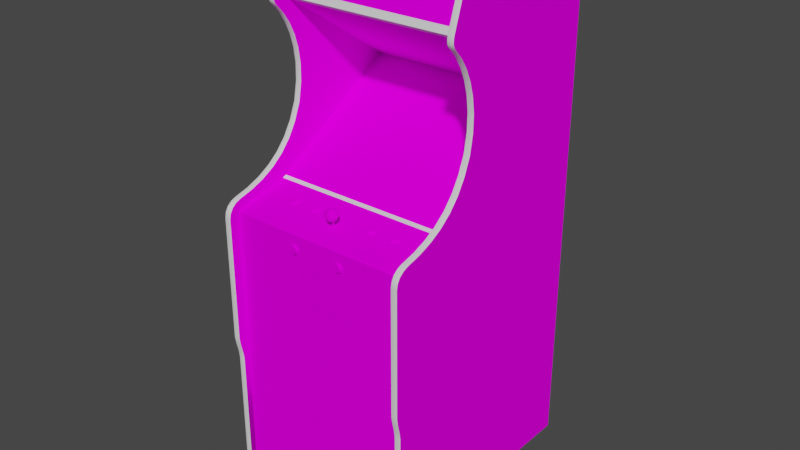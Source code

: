 # Source: yard.blend  (saved by Blender 2.93.20; exported with 4.5.12 LTS)
import bpy
from mathutils import Matrix  # noqa: F401  (used for matrix-valued properties, if any)

bpy.ops.wm.read_factory_settings(use_empty=True)
scene = bpy.context.scene
scene.name = 'Scene'

# ---- images (referenced by path relative to the original .blend; pixels are not part of the script)
import os
ASSET_DIR = os.environ.get("B2B_ASSET_DIR", "")  # directory of the original .blend (textures are referenced by path, not embedded)
HERE = os.path.dirname(os.path.abspath(__file__))  # packed textures are extracted next to this script under _unpacked/

def load_image(name, relpath, width, height, colorspace="sRGB"):
    """Load a texture the original file referenced (path relative to the .blend, or extracted next to this script)."""
    p = next((c for c in (os.path.join(HERE, relpath), os.path.join(ASSET_DIR, relpath)) if relpath and os.path.exists(c)), "")
    if p:
        img = bpy.data.images.load(p, check_existing=True)
        img.name = name
    else:  # same state as the original file: an image datablock whose file is absent (Cycles renders it pink)
        img = bpy.data.images.new(name, width, height)
        img.source = "FILE"
        img.filepath = "//" + (relpath or name)
    img.colorspace_settings.name = colorspace
    return img
img_yardmarqueemap_tiff = load_image('yardmarqueemap.TIFF', 'yardmarqueemap.TIFF', 1024, 1024, 'sRGB')
img_yardmonitormap_tiff = load_image('yardmonitormap.TIFF', 'yardmonitormap.TIFF', 1024, 1024, 'sRGB')
img_yardbezelmap_tiff = load_image('yardbezelmap.TIFF', 'yardbezelmap.TIFF', 1024, 1024, 'sRGB')
img_yardtexturesmap_tiff = load_image('yardtexturesmap.TIFF', 'yardtexturesmap.TIFF', 1024, 1024, 'sRGB')

# ---- materials (node trees are filled in below, after node groups)
mat_yardmarquee = bpy.data.materials.new('yardmarquee')
mat_yardmarquee.use_transparent_shadow = False
mat_yardmarquee.roughness = 0.8807
mat_yardmarquee.specular_intensity = 0.0
mat_yardmonitor = bpy.data.materials.new('yardmonitor')
mat_yardmonitor.use_transparent_shadow = False
mat_yardmonitor.roughness = 0.8807
mat_yardmonitor.specular_intensity = 0.0
mat_yardbezel = bpy.data.materials.new('yardbezel')
mat_yardbezel.use_transparent_shadow = False
mat_yardbezel.roughness = 0.8807
mat_yardbezel.specular_intensity = 0.0
mat_yardtextures = bpy.data.materials.new('yardtextures')
mat_yardtextures.use_transparent_shadow = False
mat_yardtextures.roughness = 0.8807
mat_yardtextures.specular_intensity = 0.0
mat_yardshiny1 = bpy.data.materials.new('yardshiny1')
mat_yardshiny1.use_transparent_shadow = False
mat_yardshiny1.roughness = 0.8114
mat_yardshiny1.specular_intensity = 0.4471
mat_yardshiny2 = bpy.data.materials.new('yardshiny2')
mat_yardshiny2.use_transparent_shadow = False
mat_yardshiny2.roughness = 0.7615
mat_yardshiny2.specular_intensity = 0.2235

# ---- node groups
ng_auto_smooth = bpy.data.node_groups.new('Auto Smooth', 'GeometryNodeTree')
_s = ng_auto_smooth.interface.new_socket(name='Geometry', in_out='OUTPUT', socket_type='NodeSocketGeometry')
_s = ng_auto_smooth.interface.new_socket(name='Geometry', in_out='INPUT', socket_type='NodeSocketGeometry')
_s = ng_auto_smooth.interface.new_socket(name='Angle', in_out='INPUT', socket_type='NodeSocketFloat')
_s.subtype = 'ANGLE'
_s.min_value = 0.0
_s.max_value = 3.142
ng_auto_smooth.is_modifier = True
_N = ng_auto_smooth.nodes; _L = ng_auto_smooth.links
n0 = _N.new('NodeGroupOutput'); n0.name = 'Group Output'; n0.location = (480, -100)
n1 = _N.new('NodeGroupInput'); n1.name = 'Group Input'; n1.location = (-420, -300)
n2 = _N.new('NodeGroupInput'); n2.name = 'Group Input.001'; n2.location = (-60, -100)
n3 = _N.new('GeometryNodeSetShadeSmooth'); n3.name = 'Set Shade Smooth'; n3.location = (120, -100)
n3.domain = 'EDGE'
n4 = _N.new('GeometryNodeSetShadeSmooth'); n4.name = 'Set Shade Smooth.001'; n4.location = (300, -100)
n5 = _N.new('GeometryNodeInputMeshEdgeAngle'); n5.name = 'Edge Angle'; n5.location = (-420, -220)
n6 = _N.new('GeometryNodeInputEdgeSmooth'); n6.name = 'Is Edge Smooth'; n6.location = (-60, -160)
n7 = _N.new('GeometryNodeInputShadeSmooth'); n7.name = 'Is Face Smooth'; n7.location = (-240, -340)
n8 = _N.new('FunctionNodeBooleanMath'); n8.name = 'Boolean Math'; n8.location = (-60, -220)
n9 = _N.new('FunctionNodeCompare'); n9.name = 'Compare'; n9.location = (-240, -180)
n9.operation = 'LESS_EQUAL'
_L.new(n5.outputs[0], n9.inputs[0])
_L.new(n4.outputs[0], n0.inputs[0])
_L.new(n1.outputs[1], n9.inputs[1])
_L.new(n9.outputs[0], n8.inputs[0])
_L.new(n7.outputs[0], n8.inputs[1])
_L.new(n2.outputs[0], n3.inputs[0])
_L.new(n6.outputs[0], n3.inputs[1])
_L.new(n3.outputs[0], n4.inputs[0])
_L.new(n8.outputs[0], n3.inputs[2])
n0.is_active_output = True

# ---- material node trees
mat_yardmarquee.use_nodes = True; mat_yardmarquee.node_tree.nodes.clear()
_N = mat_yardmarquee.node_tree.nodes; _L = mat_yardmarquee.node_tree.links
n0 = _N.new('ShaderNodeBsdfPrincipled'); n0.name = 'Principled BSDF'; n0.location = (10, 300)
n0.distribution = 'GGX'
n0.subsurface_method = 'BURLEY'
n0.inputs[2].default_value = 0.8807
n0.inputs[3].default_value = 1.45
n0.inputs[13].default_value = 0.0
n0.inputs[27].default_value = (0.0, 0.0, 0.0, 1.0)
n0.inputs[28].default_value = 1.0
n1 = _N.new('ShaderNodeOutputMaterial'); n1.name = 'Material Output'; n1.location = (300, 300)
n2 = _N.new('ShaderNodeTexImage'); n2.name = 'Image Texture'; n2.location = (-300, 600)
n2.image = img_yardmarqueemap_tiff
_L.new(n0.outputs[0], n1.inputs[0])
_L.new(n2.outputs[0], n0.inputs[0])
n1.is_active_output = True
mat_yardmonitor.use_nodes = True; mat_yardmonitor.node_tree.nodes.clear()
_N = mat_yardmonitor.node_tree.nodes; _L = mat_yardmonitor.node_tree.links
n0 = _N.new('ShaderNodeBsdfPrincipled'); n0.name = 'Principled BSDF'; n0.location = (10, 300)
n0.distribution = 'GGX'
n0.subsurface_method = 'BURLEY'
n0.inputs[2].default_value = 0.8807
n0.inputs[3].default_value = 1.45
n0.inputs[13].default_value = 0.0
n0.inputs[27].default_value = (0.0, 0.0, 0.0, 1.0)
n0.inputs[28].default_value = 1.0
n1 = _N.new('ShaderNodeOutputMaterial'); n1.name = 'Material Output'; n1.location = (300, 300)
n2 = _N.new('ShaderNodeTexImage'); n2.name = 'Image Texture'; n2.location = (-300, 600)
n2.image = img_yardmonitormap_tiff
_L.new(n0.outputs[0], n1.inputs[0])
_L.new(n2.outputs[0], n0.inputs[0])
n1.is_active_output = True
mat_yardbezel.use_nodes = True; mat_yardbezel.node_tree.nodes.clear()
_N = mat_yardbezel.node_tree.nodes; _L = mat_yardbezel.node_tree.links
n0 = _N.new('ShaderNodeBsdfPrincipled'); n0.name = 'Principled BSDF'; n0.location = (10, 300)
n0.distribution = 'GGX'
n0.subsurface_method = 'BURLEY'
n0.inputs[2].default_value = 0.8807
n0.inputs[3].default_value = 1.45
n0.inputs[13].default_value = 0.0
n0.inputs[27].default_value = (0.0, 0.0, 0.0, 1.0)
n0.inputs[28].default_value = 1.0
n1 = _N.new('ShaderNodeOutputMaterial'); n1.name = 'Material Output'; n1.location = (300, 300)
n2 = _N.new('ShaderNodeTexImage'); n2.name = 'Image Texture'; n2.location = (-300, 600)
n2.image = img_yardbezelmap_tiff
_L.new(n0.outputs[0], n1.inputs[0])
_L.new(n2.outputs[0], n0.inputs[0])
n1.is_active_output = True
mat_yardtextures.use_nodes = True; mat_yardtextures.node_tree.nodes.clear()
_N = mat_yardtextures.node_tree.nodes; _L = mat_yardtextures.node_tree.links
n0 = _N.new('ShaderNodeBsdfPrincipled'); n0.name = 'Principled BSDF'; n0.location = (10, 300)
n0.distribution = 'GGX'
n0.subsurface_method = 'BURLEY'
n0.inputs[2].default_value = 0.8807
n0.inputs[3].default_value = 1.45
n0.inputs[13].default_value = 0.0
n0.inputs[27].default_value = (0.0, 0.0, 0.0, 1.0)
n0.inputs[28].default_value = 1.0
n1 = _N.new('ShaderNodeOutputMaterial'); n1.name = 'Material Output'; n1.location = (300, 300)
n2 = _N.new('ShaderNodeTexImage'); n2.name = 'Image Texture'; n2.location = (-300, 600)
n2.image = img_yardtexturesmap_tiff
_L.new(n0.outputs[0], n1.inputs[0])
_L.new(n2.outputs[0], n0.inputs[0])
n1.is_active_output = True
mat_yardshiny1.use_nodes = True; mat_yardshiny1.node_tree.nodes.clear()
_N = mat_yardshiny1.node_tree.nodes; _L = mat_yardshiny1.node_tree.links
n0 = _N.new('ShaderNodeBsdfPrincipled'); n0.name = 'Principled BSDF'; n0.location = (10, 300)
n0.distribution = 'GGX'
n0.subsurface_method = 'BURLEY'
n0.inputs[2].default_value = 0.8114
n0.inputs[3].default_value = 1.45
n0.inputs[13].default_value = 0.4471
n0.inputs[27].default_value = (0.0, 0.0, 0.0, 1.0)
n0.inputs[28].default_value = 1.0
n1 = _N.new('ShaderNodeOutputMaterial'); n1.name = 'Material Output'; n1.location = (300, 300)
_L.new(n0.outputs[0], n1.inputs[0])
n1.is_active_output = True
mat_yardshiny2.use_nodes = True; mat_yardshiny2.node_tree.nodes.clear()
_N = mat_yardshiny2.node_tree.nodes; _L = mat_yardshiny2.node_tree.links
n0 = _N.new('ShaderNodeBsdfPrincipled'); n0.name = 'Principled BSDF'; n0.location = (10, 300)
n0.distribution = 'GGX'
n0.subsurface_method = 'BURLEY'
n0.inputs[2].default_value = 0.7615
n0.inputs[3].default_value = 1.45
n0.inputs[13].default_value = 0.2235
n0.inputs[27].default_value = (0.0, 0.0, 0.0, 1.0)
n0.inputs[28].default_value = 1.0
n1 = _N.new('ShaderNodeOutputMaterial'); n1.name = 'Material Output'; n1.location = (300, 300)
_L.new(n0.outputs[0], n1.inputs[0])
n1.is_active_output = True

# ---- world
world_world = bpy.data.worlds.new('World'); scene.world = world_world
world_world.use_nodes = True; world_world.node_tree.nodes.clear()
_N = world_world.node_tree.nodes; _L = world_world.node_tree.links
n0 = _N.new('ShaderNodeOutputWorld'); n0.name = 'World Output'; n0.location = (300, 300)
n1 = _N.new('ShaderNodeBackground'); n1.name = 'Background'; n1.location = (10, 300)
n1.inputs[0].default_value = (0.05088, 0.05088, 0.05088, 1.0)
_L.new(n1.outputs[0], n0.inputs[0])
n0.is_active_output = True
world_world.color = (0.05088, 0.05088, 0.05088)
world_world.use_sun_shadow = False
world_world.sun_shadow_jitter_overblur = 0.0

# ---- meshes
me_yard = bpy.data.meshes.new('yard')
me_yard.from_pydata([(0.2672, 0.5406, -0.03667), (-0.3043, 0.6746, -0.08451), (-0.3043, 0.5406, -0.03667), (0.2672, 0.6746, -0.08451), (-0.1371, 0.05815, -0.1119), (-0.01856, 0.05891, -0.1106), (-0.01856, 0.1075, -0.182), (-0.1384, 0.1053, -0.1828), (-0.01856, 0.1482, -0.2565), (0.09995, 0.1465, -0.2562), (-0.1371, 0.1465, -0.2562), (0.09995, 0.05815, -0.1119), (0.1013, 0.1053, -0.1828), (-0.2086, 0.1437, -0.2551), (0.09695, 0.02845, -0.06963), (0.162, 0.0314, -0.07564), (0.09695, 0.1701, -0.301), (-0.01856, 0.0279, -0.06757), (-0.2116, 0.1027, -0.1839), (0.1745, 0.1027, -0.1839), (0.162, 0.166, -0.2955), (-0.3043, 0.2706, -0.4031), (0.2672, 0.2706, -0.4031), (0.2672, 0.01466, 0.006222), (0.2862, 0.2707, -0.06991), (0.2862, 0.6018, -0.4177), (0.2862, 0.2145, -0.0598), (0.2862, 0.3761, -0.07994), (0.2862, 0.4196, -0.07994), (0.2862, 0.5411, -0.4177), (0.2862, 0.5488, -0.4177), (0.2862, 0.4203, -0.07994), (0.2862, 0.4571, -0.07994), (0.2862, -0.06755, -0.07923), (0.2862, -0.06642, -0.07994), (0.2862, 0.4745, -0.4177), (0.2862, 0.4829, -0.4177), (0.2862, 0.1975, -0.07994), (0.2862, 0.495, -0.4177), (0.2862, 0.2775, -0.07994), (0.2862, 0.3274, -0.07994), (0.2862, 0.5315, -0.4177), (0.2862, 0.458, -0.07994), (0.2862, 0.5545, -0.4177), (0.2862, 0.488, -0.07994), (0.2862, 0.2303, -0.07994), (0.2862, 0.3756, -0.07994), (0.2862, -0.06755, -0.4177), (0.2862, 0.4071, -0.4177), (0.2862, -0.06656, -0.07994), (0.2862, 0.5096, -0.07994), (0.2862, 0.6018, -0.07994), (0.2862, 0.5202, -0.4177), (0.2862, 0.4871, -0.07994), (0.2862, -0.06755, -0.07994), (0.2862, 0.1966, -0.07994), (0.2862, 0.2296, -0.07994), (0.2862, 0.2771, -0.07994), (0.2862, 0.3271, -0.07994), (0.2862, -0.4776, 0.2132), (0.2862, 0.5078, -0.4177), (-0.3234, 0.05592, 0.0532), (0.2672, 0.0846, 0.01769), (0.2672, -0.4286, 0.2229), (-0.3043, -0.4286, 0.2229), (0.2862, -0.889, -0.5338), (-0.3234, 0.5699, -0.5338), (0.2672, 0.5422, 0.01484), (0.2672, 0.7196, -0.07302), (0.2672, 0.1632, -0.03927), (-0.3234, 0.5422, 0.01484), (-0.3234, 0.7196, -0.07302), (-0.3234, 0.1632, -0.03927), (-0.3043, 0.7196, -0.07302), (-0.3043, 0.1632, -0.03927), (0.2672, 0.5501, -0.5338), (-0.3234, -0.889, -0.5338), (0.2672, -0.889, 0.1902), (-0.3043, -0.889, 0.1902), (0.2672, -0.889, -0.5338), (-0.3043, -0.889, -0.5338), (0.2672, 0.7056, -0.0497), (-0.3043, 0.5501, -0.5338), (-0.3043, 0.7056, -0.0497), (0.2672, 0.508, -0.04688), (0.2672, 0.4463, -0.03648), (-0.3043, 0.4106, -0.05282), (-0.3234, 0.4106, -0.05282), (0.2672, -0.02844, 0.1841), (-0.3043, 0.009511, 0.01783), (-0.3043, -0.02844, 0.1841), (0.2672, -0.02912, 0.1871), (0.2672, -0.889, 0.2098), (-0.3234, -0.889, 0.2098), (0.2672, 0.2145, -0.0598), (-0.3234, 0.2145, -0.0598), (-0.01144, 0.03282, 0.1428), (-0.01101, 0.0222, 0.1443), (-0.002073, 0.0222, 0.1385), (-0.006129, 0.0222, 0.1103), (-0.008539, 0.01243, 0.1141), (-0.01632, 0.01243, 0.1118), (0.1829, -0.9364, -0.4352), (0.1829, -0.9451, -0.4564), (0.2672, -0.1316, 0.1902), (-0.3043, -0.03427, 0.19), (-0.3043, -0.1316, 0.1902), (0.2672, -0.03427, 0.19), (-0.2498, -0.889, 0.1198), (0.2127, -0.9525, -0.4035), (-0.2498, -0.9525, -0.4035), (-0.2498, -0.889, -0.4035), (0.2127, -0.889, 0.1198), (-0.2498, -0.9525, 0.1198), (0.2127, -0.9525, 0.1198), (0.2127, -0.889, -0.4035), (0.1701, 0.002668, 0.07651), (0.163, 0.003582, 0.07251), (0.1729, 0.0009486, 0.08402), (-0.01632, 0.005856, 0.1262), (-0.0272, 0.01243, 0.1356), (-0.03058, 0.01243, 0.1282), (-0.02569, 0.04093, 0.1219), (-0.03209, 0.03282, 0.119), (-0.03348, 0.03282, 0.1287), (-0.1906, 0.003582, 0.07251), (-0.1835, -0.0007709, 0.09154), (0.0508, -0.07265, 0.1964), (0.0508, -0.08086, 0.1964), (0.05608, -0.08715, 0.1964), (-0.09139, -0.06494, 0.1964), (-0.1047, -0.07265, 0.1964), (0.08591, 0.003582, 0.07251), (-0.1282, 0.001862, 0.08002), (-0.1229, -0.001367, 0.09415), (-0.1078, -0.0007709, 0.09154), (-0.09947, -0.08715, 0.1964), (0.0008288, 0.03282, 0.1287), (0.0008288, 0.0222, 0.1184), (-0.0005593, 0.03282, 0.119), (-0.01632, 0.04396, 0.1262), (-0.01923, 0.04093, 0.1361), (-0.01342, 0.04093, 0.1361), (0.2672, -0.04493, 0.2229), (0.2862, -0.04493, 0.2229), (-0.3234, -0.04493, 0.2229), (0.2672, 0.3224, -0.07109), (-0.3043, 0.3224, -0.07109), (0.1829, -0.9364, -0.4776), (0.2129, -0.9151, -0.4564), (0.2129, -0.9451, -0.4564), (0.1701, -0.0007709, 0.09154), (0.2129, -0.8901, -0.421), (-0.25, -0.8901, -0.421), (0.2129, -0.8901, -0.4919), (-0.1261, -0.0004779, 0.07579), (-0.1229, 0.0001186, 0.07318), (-0.1259, -0.001754, 0.06748), (-0.1149, 0.003582, 0.07251), (0.2672, 0.6872, -0.0437), (0.09301, -0.003917, 0.09083), (0.08982, -0.004513, 0.09343), (0.09279, -0.008674, 0.09775), (0.06698, -0.003847, 0.07664), (0.0659, -0.005214, 0.08262), (0.07183, -0.002197, 0.08331), (-0.25, -0.8901, -0.4919), (-0.25, -0.9151, -0.4264), (-0.25, -0.9364, -0.4352), (-0.22, -0.9364, -0.4352), (-0.25, -0.9151, -0.4564), (-0.25, -0.9364, -0.4776), (-0.25, -0.9451, -0.4564), (-0.1987, 0.003265, 0.0739), (-0.03499, 0.0222, 0.1289), (-0.02121, 0.03282, 0.1428), (0.2129, -0.9364, -0.4352), (-0.01632, 0.03282, 0.1089), (-0.01632, 0.0222, 0.1073), (-0.02652, 0.0222, 0.1103), (-0.006956, 0.04093, 0.1219), (-0.006956, 0.03282, 0.1116), (-0.01075, 0.04093, 0.1175), (0.05896, -0.0591, 0.1901), (0.05311, -0.06122, 0.1901), (0.05608, -0.06637, 0.1932), (0.07581, -0.06523, 0.1901), (0.07103, -0.06122, 0.1901), (0.06807, -0.06637, 0.1932), (0.1722, -0.003111, 0.08731), (0.1701, -0.003917, 0.09083), (0.1746, -0.007781, 0.09385), (0.1471, -0.007781, 0.09385), (0.1519, -0.008674, 0.09775), (0.1549, -0.004513, 0.09343), (-0.02411, 0.01243, 0.1141), (-0.03348, 0.0222, 0.1184), (-0.003227, 0.03282, 0.1375), (0.002339, 0.0222, 0.1289), (0.08071, -0.009149, 0.09983), (0.08694, -0.009149, 0.09983), (0.08591, -0.004831, 0.09483), (0.1829, -0.9151, -0.4564), (-0.22, -0.9151, -0.4564), (-0.22, -0.9451, -0.4564), (-0.22, -0.9364, -0.4776), (-0.09036, -0.0591, 0.1901), (-0.09659, -0.0591, 0.1901), (-0.09556, -0.06494, 0.1932), (-0.07555, -0.07675, 0.1901), (-0.07663, -0.07062, 0.1901), (-0.0822, -0.07265, 0.1932), (-0.22, -0.8901, -0.4919), (-0.22, -0.8901, -0.421), (-0.22, -0.9151, -0.4864), (-0.25, -0.9151, -0.4864), (0.2129, -0.9151, -0.4864), (0.1829, -0.9151, -0.4864), (0.1829, -0.9151, -0.4264), (0.1829, -0.8901, -0.4919), (0.1829, -0.8901, -0.421), (-0.08748, -0.08715, 0.1931), (-0.09139, -0.08857, 0.1931), (-0.09036, -0.09441, 0.19), (-0.08148, -0.07676, 0.1932), (0.05008, -0.07676, 0.1932), (0.0508, -0.07265, 0.1932), (0.04522, -0.07062, 0.1901), (-0.1906, -0.004831, 0.09483), (-0.1948, -0.004831, 0.09483), (-0.1958, -0.009149, 0.09983), (-0.1807, -0.002197, 0.08331), (-0.1814, -0.003111, 0.08731), (-0.1759, -0.006581, 0.08859), (-0.1349, -0.005214, 0.08262), (-0.1338, -0.006581, 0.08859), (-0.1282, -0.003111, 0.08731), (-0.119, -0.004831, 0.09483), (-0.1229, -0.004513, 0.09343), (-0.1259, -0.008674, 0.09775), (-0.1027, -0.06904, 0.1932), (-0.09947, -0.06637, 0.1932), (-0.1024, -0.06122, 0.1901), (-0.1027, -0.08447, 0.1931), (-0.1047, -0.08086, 0.1931), (-0.1103, -0.08288, 0.19), (-0.3043, 0.4757, -0.0174), (0.2672, 0.4986, 0.002877), (-0.3234, 0.4986, 0.002877), (0.163, 0.000436, 0.07179), (0.1669, 0.0001186, 0.07318), (0.1698, -0.001754, 0.06748), (-0.1201, -0.00128, 0.06541), (-0.111, 0.0001186, 0.07318), (-0.1078, -0.0004779, 0.07579), (-0.1032, -0.002647, 0.07138), (0.07126, -0.06904, 0.1932), (0.07335, -0.07265, 0.1932), (0.07892, -0.07062, 0.1901), (0.07581, -0.08828, 0.19), (0.07892, -0.08288, 0.19), (0.07335, -0.08086, 0.1931), (-0.02942, 0.03282, 0.1375), (-0.03058, 0.0222, 0.1385), (-0.02164, 0.0222, 0.1443), (-0.02038, 0.01243, 0.14), (-0.01227, 0.01243, 0.14), (0.163, -0.004831, 0.09483), (0.1588, -0.004831, 0.09483), (0.1578, -0.009149, 0.09983), (-0.1001, -0.003847, 0.07664), (-0.1032, -0.007785, 0.09385), (-0.1001, -0.006581, 0.08859), (-0.1057, -0.003111, 0.08731), (0.1517, -0.003917, 0.09083), (0.1471, -0.002647, 0.07138), (0.144, -0.003847, 0.07664), (0.1496, -0.001284, 0.07931), (0.07126, -0.08447, 0.1931), (0.05311, -0.09228, 0.19), (0.05896, -0.09441, 0.19), (0.05999, -0.08857, 0.1931), (0.2862, 0.01639, 0.136), (-0.3234, 0.004175, 0.1823), (0.2672, 0.004175, 0.1823), (0.2672, 0.01639, 0.136), (-0.3043, 0.01639, 0.136), (0.07255, -0.001284, 0.07931), (0.08071, -0.00128, 0.06541), (0.07486, -0.001754, 0.06748), (0.07783, 0.0001186, 0.07318), (0.08174, 0.000436, 0.07179), (0.09756, -0.002647, 0.07138), (0.09279, -0.001754, 0.06748), (0.08982, 0.0001186, 0.07318), (0.1517, -0.0004779, 0.07579), (0.164, -0.00128, 0.06541), (0.1578, -0.00128, 0.06541), (0.1588, 0.000436, 0.07179), (-0.179, -0.002647, 0.07138), (-0.1837, -0.001754, 0.06748), (-0.1867, 0.0001186, 0.07318), (-0.1748, -0.005214, 0.08262), (-0.1078, -0.003917, 0.09083), (-0.1201, -0.009149, 0.09983), (-0.1138, -0.009149, 0.09983), (-0.1149, -0.004831, 0.09483), (-0.09659, -0.09441, 0.19), (-0.1072, -0.08828, 0.19), (-0.2106, -0.005214, 0.08262), (-0.2096, -0.006581, 0.08859), (-0.204, -0.003111, 0.08731), (-0.204, -0.001284, 0.07931), (-0.2019, -0.0004779, 0.07579), (-0.2064, -0.002647, 0.07138), (-0.2017, -0.008674, 0.09775), (-0.2019, -0.003917, 0.09083), (0.09301, -0.0004779, 0.07579), (0.0951, -0.001284, 0.07931), (0.1007, -0.003847, 0.07664), (0.09756, -0.007781, 0.09385), (0.1007, -0.006581, 0.08859), (0.0951, -0.003111, 0.08731), (0.05999, -0.06494, 0.1932), (0.07783, -0.004513, 0.09343), (0.07463, -0.003917, 0.09083), (0.07009, -0.007781, 0.09385), (-0.003227, 0.01243, 0.1202), (-0.002073, 0.01243, 0.1282), (-0.2017, -0.001754, 0.06748), (-0.1906, 0.000436, 0.07179), (-0.1072, -0.06523, 0.1901), (0.1777, -0.006581, 0.08859), (0.1788, -0.005214, 0.08262), (0.1777, -0.003847, 0.07664), (0.1722, -0.001284, 0.07931), (-0.02189, 0.04093, 0.1175), (-0.3043, 0.2707, -0.06991), (-0.3043, -0.4776, 0.2132), (0.2672, -0.4776, 0.2132), (0.2672, -0.4523, 0.2193), (0.164, -0.009149, 0.09983), (0.04834, -0.06523, 0.1901), (0.06698, -0.006581, 0.08859), (-0.3234, -0.4523, 0.2193), (-0.1896, -0.009149, 0.09983), (-0.1837, -0.008674, 0.09775), (-0.1867, -0.004513, 0.09343), (-0.08451, -0.09228, 0.19), (-0.07974, -0.08828, 0.19), (-0.08428, -0.08447, 0.1931), (0.04522, -0.08288, 0.19), (0.04834, -0.08828, 0.19), (0.05288, -0.08447, 0.1931), (0.05608, -0.08715, 0.1931), (-0.006129, 0.04093, 0.1277), (-0.3043, 0.7087, -0.04038), (-0.3234, 0.7087, -0.04038), (-0.3234, -0.01307, 0.2111), (-0.3043, -0.01307, 0.2111), (-0.08748, -0.06637, 0.1932), (-0.08428, -0.06904, 0.1932), (-0.07974, -0.06523, 0.1901), (-0.09947, -0.06637, 0.1964), (0.2672, 0.1201, -0.01329), (-0.3234, 0.1201, -0.01329), (-0.3043, 0.1201, -0.01329), (-0.02569, 0.03282, 0.1116), (-0.02942, 0.01243, 0.1202), (-0.02652, 0.04093, 0.1277), (-0.02411, 0.04093, 0.1329), (-0.1261, -0.003917, 0.09083), (-0.1261, 0.002668, 0.07651), (-0.1057, 3.475e-05, 0.08802), (-0.08148, -0.07676, 0.1964), (0.1701, -0.0004779, 0.07579), (0.2129, -0.9151, -0.4264), (0.2129, -0.9364, -0.4776), (-0.3043, 0.03341, 0.09278), (-0.3234, 0.03341, 0.09278), (0.2672, 0.03341, 0.09278), (-0.119, 0.000436, 0.07179), (-0.1149, 0.000436, 0.07179), (-0.1138, -0.00128, 0.06541), (-0.3043, 0.5175, 0.01679), (0.2672, 0.5175, 0.01679), (0.2672, 0.5294, 0.01754), (-0.3234, 0.5175, 0.01679), (0.07783, 0.003265, 0.0739), (0.07126, -0.06905, 0.1964), (0.07407, -0.07676, 0.1964), (-0.1814, 0.001862, 0.08002), (-0.1807, 0.0009486, 0.08402), (-0.1867, -0.001367, 0.09415), (0.07255, 3.475e-05, 0.08802), (0.07183, 0.0009486, 0.08402), (0.07783, -0.001367, 0.09415), (0.09301, -0.0007709, 0.09154), (0.08591, -0.001685, 0.09554), (0.08174, -0.001685, 0.09554), (0.08174, -0.004831, 0.09483), (-0.09556, -0.08857, 0.1964), (-0.09556, -0.08857, 0.1931), (0.08591, 0.000436, 0.07179), (0.09301, 0.002668, 0.07651), (0.1517, -0.0007709, 0.09154), (0.1496, -0.003111, 0.08731), (0.1496, 0.001862, 0.08002), (0.1549, 0.0001186, 0.07318), (-0.111, -0.004513, 0.09343), (-0.119, -0.001685, 0.09554), (0.07126, -0.08447, 0.1964), (0.06807, -0.08715, 0.1931), (0.05999, -0.08857, 0.1964), (-0.01382, -0.02781, 0.1196), (-0.01382, -0.02715, 0.1146), (-0.01382, 0.02241, 0.1213), (-0.01882, -0.02715, 0.1146), (-0.01882, -0.02781, 0.1196), (-0.01882, 0.02175, 0.1262), (-0.01382, 0.02175, 0.1262), (-0.01882, 0.02241, 0.1213), (-0.005442, 0.01243, 0.1356), (-0.1896, -0.00128, 0.06541), (-0.1958, -0.00128, 0.06541), (-0.1948, 0.000436, 0.07179), (-0.1307, -0.007785, 0.09385), (-0.1103, -0.07062, 0.1901), (-0.1114, -0.07675, 0.1901), (-0.1055, -0.07676, 0.1932), (0.1018, -0.005214, 0.08262), (0.08, -0.07675, 0.1901), (-0.1307, -0.002647, 0.07138), (-0.1338, -0.003847, 0.07664), (-0.1282, -0.001284, 0.07931), (0.1746, -0.002647, 0.07138), (-0.108, -0.001754, 0.06748), (0.143, -0.005214, 0.08262), (0.144, -0.006582, 0.08859), (0.06519, -0.09441, 0.19), (0.07103, -0.09228, 0.19), (-0.08451, -0.06122, 0.1901), (-0.008539, 0.04093, 0.1329), (-0.1055, -0.07676, 0.1964), (0.09582, -0.002197, 0.08331), (0.0951, 0.001862, 0.08002), (0.09582, 0.0009486, 0.08402), (-0.1987, 0.0001186, 0.07318), (-0.2019, 0.002668, 0.07651), (0.0508, -0.08086, 0.1931), (0.05288, -0.08447, 0.1964), (-0.2019, -0.0007709, 0.09154), (-0.01632, 0.04093, 0.1159), (-0.204, 0.001862, 0.08002), (-0.3234, -0.02779, 0.2197), (0.2862, -0.02779, 0.2197), (-0.111, 0.003265, 0.0739), (-0.1078, 0.002668, 0.07651), (-0.105, 0.0009486, 0.08402), (-0.105, -0.002197, 0.08331), (-0.0822, -0.07265, 0.1964), (-0.0822, -0.08086, 0.1964), (-0.08428, -0.08447, 0.1964), (-0.09556, -0.06494, 0.1964), (-0.09139, -0.06494, 0.1932), (-0.08748, -0.06637, 0.1964), (0.1549, -0.001367, 0.09415), (0.05288, -0.06905, 0.1964), (0.07255, 0.001862, 0.08002), (0.07463, 0.002668, 0.07651), (0.07463, -0.0004779, 0.07579), (0.1729, -0.002197, 0.08331), (0.07407, -0.07676, 0.1932), (-0.3043, 0.7178, -0.04847), (-0.3234, 0.7178, -0.04847), (0.2672, 0.7178, -0.04847), (0.2672, 0.7216, -0.06193), (-0.09947, -0.08715, 0.1931), (-0.1024, -0.09228, 0.19), (0.1489, -0.002197, 0.08331), (-0.1057, -0.001284, 0.07931), (-0.09902, -0.005214, 0.08262), (-0.1835, -0.0004779, 0.07579), (-0.1814, -0.001284, 0.07931), (-0.1759, -0.003847, 0.07664), (-0.1835, -0.003917, 0.09083), (-0.1289, -0.002197, 0.08331), (0.06416, -0.08857, 0.1931), (-0.0822, -0.08086, 0.1931), (-0.1047, -0.07265, 0.1932), (0.06416, -0.06494, 0.1932), (0.06416, -0.06494, 0.1964), (0.0951, 3.475e-05, 0.08802), (-0.1948, 0.003582, 0.07251), (-0.1229, 0.003265, 0.0739), (0.06416, -0.08857, 0.1964), (-0.1282, 3.475e-05, 0.08802), (0.05608, -0.06637, 0.1964), (-0.1149, -0.001685, 0.09554), (-0.1047, -0.08086, 0.1964), (0.08982, 0.003265, 0.0739), (0.1496, 3.475e-05, 0.08802), (-0.204, 3.475e-05, 0.08802), (-0.2047, 0.0009486, 0.08402), (0.1549, 0.003265, 0.0739), (0.163, -0.001685, 0.09554), (-0.1835, 0.002668, 0.07651), (-0.1867, 0.003265, 0.0739), (-0.1906, -0.001685, 0.09554), (-0.1987, -0.001367, 0.09415), (-0.1987, -0.004513, 0.09343), (-0.08428, -0.06905, 0.1964), (0.04414, -0.07675, 0.1901), (-0.07663, -0.08288, 0.19), (0.08694, -0.00128, 0.06541), (0.06519, -0.0591, 0.1901), (0.07486, -0.008674, 0.09775), (0.1519, -0.001754, 0.06748), (-0.179, -0.007785, 0.09385), (-0.108, -0.008674, 0.09775), (0.1698, -0.008674, 0.09775), (-0.2096, -0.003847, 0.07664), (-0.2047, -0.002197, 0.08331), (-0.2064, -0.007785, 0.09385), (0.07009, -0.002647, 0.07138), (0.2672, -0.03134, 0.1892), (-0.3043, -0.02912, 0.1871), (-0.3043, -0.03134, 0.1892), (0.1669, -0.004513, 0.09343), (0.07255, -0.003111, 0.08731), (0.05288, -0.06904, 0.1932), (0.2862, 0.7216, -0.06193), (0.08174, 0.003582, 0.07251), (-0.1027, -0.06905, 0.1964), (-0.09139, -0.08857, 0.1964), (0.1517, 0.002668, 0.07651), (0.06807, -0.08715, 0.1964), (0.08982, -0.001367, 0.09415), (0.06807, -0.06637, 0.1964), (-0.1057, 0.001862, 0.08002), (-0.1289, 0.0009486, 0.08402), (0.1722, 0.001862, 0.08002), (-0.111, -0.001367, 0.09415), (0.07463, -0.0007709, 0.09154), (-0.1814, 3.475e-05, 0.08802), (0.1669, -0.001367, 0.09415), (0.1588, 0.003582, 0.07251), (0.1669, 0.003265, 0.0739), (-0.1261, -0.0007709, 0.09154), (0.05999, -0.06494, 0.1964), (0.1489, 0.0009486, 0.08402), (-0.119, 0.003582, 0.07251), (0.1722, 3.475e-05, 0.08802), (-0.1948, -0.001685, 0.09554), (0.07335, -0.07265, 0.1964), (-0.1027, -0.08447, 0.1964), (-0.08748, -0.08715, 0.1964), (0.1588, -0.001685, 0.09554), (0.07335, -0.08086, 0.1964), (0.05008, -0.07676, 0.1964), (0.2672, 0.009511, 0.01783), (-0.22, -0.9151, -0.4264), (-0.2425, 0.07921, -0.0974), (-0.2424, 0.122, -0.1657), (-0.01856, 0.1718, -0.3026), (-0.01856, 0.2061, -0.3003), (0.1715, 0.05761, -0.1144), (0.2081, 0.124, -0.169), (0.09871, 0.2061, -0.3003), (0.09957, 0.04783, -0.0472), (-0.01856, 0.0473, -0.04658), (0.2081, 0.07421, -0.08941), (-0.2086, 0.05761, -0.1144), (-0.1341, 0.02845, -0.06963), (0.2672, 0.521, -0.0295), (-0.3043, 0.521, -0.0295), (0.2767, -0.889, -0.5338), (0.2767, 0.5714, -0.5338), (-0.3138, 0.5714, -0.5338), (-0.3138, -0.889, -0.5338), (-0.1991, 0.166, -0.2955), (-0.2425, 0.1711, -0.2444), (0.1715, 0.1437, -0.2551), (0.2076, 0.2073, -0.3025), (0.2672, 0.5192, -0.03027), (-0.3043, 0.5192, -0.03027), (-0.3043, 0.508, -0.04688), (-0.3043, -0.889, 0.2098), (-0.3138, -0.889, 0.2113), (0.2672, 0.5699, -0.5338), (0.2069, 0.04722, -0.04625), (-0.3043, 0.01466, 0.006222), (-0.1341, 0.1701, -0.301), (-0.2422, 0.2068, -0.3016), (-0.1991, 0.0314, -0.07564), (-0.2438, 0.04708, -0.04637), (0.2081, 0.1713, -0.2448), (-0.136, 0.04732, -0.04665), (-0.1348, 0.2061, -0.3003), (0.2862, 0.5699, -0.5338), (0.2672, 0.52, -0.02959), (-0.3043, 0.52, -0.02959), (0.2767, -0.4288, 0.2243), (0.2767, -0.04469, 0.2243), (0.2862, 0.03341, 0.09278), (0.2767, 0.05706, 0.05417), (0.2767, 0.03475, 0.0935), (-0.3138, -0.4288, 0.2243), (-0.3138, -0.04469, 0.2243), (-0.3138, 0.05706, 0.05417), (-0.3138, 0.03475, 0.0935), (-0.3043, 0.4463, -0.03648), (-0.3138, 0.4456, -0.03499), (-0.3043, 0.5422, 0.01484), (-0.3138, 0.7093, -0.03926), (-0.3138, 0.5425, 0.01634), (0.2862, 0.4106, -0.05282), (0.2862, 0.4463, -0.03648), (0.2767, 0.4456, -0.03499), (0.2862, 0.5422, 0.01484), (0.2767, 0.7093, -0.03926), (0.2767, 0.5425, 0.01634), (-0.3043, 0.05592, 0.0532), (-0.3138, 0.1638, -0.03797), (0.2862, 0.05592, 0.0532), (0.2767, 0.1638, -0.03797), (-0.3138, 0.7208, -0.07337), (0.2672, 0.7087, -0.04038), (0.2862, 0.7196, -0.07302), (0.2767, 0.7208, -0.07337), (0.2767, -0.889, 0.2113), (0.2767, -0.5024, 0.2112), (0.2672, -0.5022, 0.2098), (-0.3234, -0.4286, 0.2229), (-0.3138, -0.5024, 0.2112), (-0.3234, -0.5022, 0.2098), (-0.3043, 0.2145, -0.0598), (-0.3138, 0.2149, -0.05849), (-0.3138, 0.3224, -0.06959), (0.2862, 0.1632, -0.03927), (0.2767, 0.2149, -0.05849), (0.2862, 0.3224, -0.07109), (0.2767, 0.3224, -0.06959), (0.2767, 0.4097, -0.05116), (0.2672, 0.4106, -0.05282), (0.2767, 0.3688, -0.06321), (-0.3138, 0.4097, -0.05116), (-0.3234, 0.4463, -0.03648), (-0.3138, 0.3688, -0.06321), (-0.3138, -0.00075, 0.1981), (-0.3138, -0.01211, 0.2123), (0.2767, -0.01211, 0.2123), (0.2672, -0.001911, 0.1974), (0.2672, -0.01307, 0.2111), (-0.3138, 0.5294, 0.01904), (-0.3138, 0.5169, 0.01818), (0.2767, -0.02737, 0.2211), (-0.3043, -0.02779, 0.2197), (0.2767, 0.4747, -0.01623), (0.2767, 0.4975, 0.003895), (0.2862, 0.004175, 0.1823), (0.2767, 0.01772, 0.1363), (0.2767, 0.005472, 0.1828), (-0.3043, 0.004175, 0.1823), (-0.3138, 0.01772, 0.1363), (-0.3138, 0.005472, 0.1828), (-0.3138, 0.4975, 0.003895), (-0.3138, 0.4747, -0.01623), (-0.3043, 0.6872, -0.0437), (0.2672, 0.6968, -0.04549), (-0.3043, 0.6968, -0.04549), (0.2862, -0.889, 0.2098), (0.2862, 0.0846, 0.01769), (0.2767, 0.1211, -0.01199), (0.2767, 0.08568, 0.01899), (-0.3043, 0.0846, 0.01769), (-0.3138, 0.1211, -0.01199), (-0.3138, 0.08568, 0.01899), (-0.3043, 0.5074, 0.01133), (0.2767, 0.2707, -0.06841), (-0.3138, 0.2707, -0.06841), (0.2862, 0.4757, -0.0174), (-0.3138, -0.478, 0.2146), (-0.3138, -0.4527, 0.2207), (0.2767, -0.478, 0.2146), (0.2767, -0.4527, 0.2207), (-0.3138, 0.719, -0.04765), (-0.3234, 0.7216, -0.06193), (0.2767, 0.719, -0.04765), (0.2767, 0.5169, 0.01818), (0.2862, 0.7178, -0.04847), (0.2767, 0.7228, -0.06172), (-0.3043, 0.7216, -0.06193), (-0.3138, 0.7228, -0.06172), (0.2767, 0.5066, 0.01246), (-0.3043, 0.4986, 0.002877), (0.2862, -0.01307, 0.2111), (0.2862, -0.001911, 0.1974), (0.2767, -0.00075, 0.1981), (-0.3138, -0.02737, 0.2211), (-0.3043, 0.3692, -0.06488), (0.2862, 0.3692, -0.06488), (-0.3138, 0.5066, 0.01246), (0.2862, 0.5175, 0.01679), (0.2862, 0.5294, 0.01754), (0.2767, 0.5294, 0.01904), (-0.3043, -0.04493, 0.2229), (0.2862, -0.4286, 0.2229), (0.2862, -0.4523, 0.2193), (-0.3043, -0.4523, 0.2193), (-0.3043, -0.5022, 0.2098), (0.2862, -0.5022, 0.2098), (-0.3234, 0.01639, 0.136), (-0.3234, -0.001911, 0.1974), (-0.3234, 0.5294, 0.01754), (0.2672, -0.02779, 0.2197), (-0.3043, -0.001911, 0.1974), (0.2862, 0.4986, 0.002877), (0.2862, 0.5074, 0.01133), (-0.3234, 0.5074, 0.01133), (0.2672, 0.4757, -0.0174), (-0.3234, 0.4757, -0.0174), (-0.3234, 0.3692, -0.06488), (0.2672, 0.3692, -0.06488), (-0.3234, 0.0846, 0.01769), (-0.3043, 0.5294, 0.01754), (0.2862, 0.1201, -0.01329), (-0.3234, 0.3224, -0.07109), (0.2672, 0.05592, 0.0532), (-0.3234, 0.2707, -0.06991), (0.2672, 0.2707, -0.06991), (0.2672, 0.5074, 0.01133), (-0.3234, -0.4776, 0.2132), (0.2862, 0.7087, -0.04038), (-0.3043, 0.5699, -0.5338)], [], [(668, 1, 3, 159), (283, 713, 649, 665), (6, 12, 9, 8), (725, 613, 615, 654), (6, 7, 4, 5), (14, 17, 570, 569), (11, 566, 19, 12), (9, 582, 20, 16), (13, 10, 592, 580), (10, 8, 564, 592), (11, 5, 17, 14), (10, 13, 18, 7), (16, 568, 565, 564), (12, 19, 582, 9), (686, 614, 356, 473), (566, 11, 14, 15), (30, 53, 42, 29), (403, 291, 532, 132), (40, 641, 58), (39, 24, 57), (25, 599, 628), (37, 56, 26), (29, 32, 31, 41), (29, 599, 30), (35, 599, 36), (31, 616, 28), (15, 590, 571, 566), (33, 34, 639), (35, 34, 48), (36, 56, 37, 35), (641, 24, 39, 58), (60, 58, 39, 38), (50, 717, 681, 44), (20, 582, 596, 583), (220, 219, 217, 218), (412, 487, 439, 440), (45, 57, 24), (27, 701, 46), (47, 599, 48), (30, 599, 43), (47, 54, 711), (33, 54, 49), (41, 28, 27, 52), (52, 599, 41), (13, 580, 593, 581), (37, 26, 639), (76, 66, 578, 579), (48, 49, 54), (34, 49, 48), (35, 55, 34), (37, 55, 35), (45, 56, 36), (39, 57, 38), (40, 58, 60), (27, 46, 52), (31, 28, 41), (42, 32, 29), (44, 53, 30), (54, 47, 48), (33, 49, 34), (45, 26, 56), (38, 57, 45, 36), (52, 46, 40, 60), (42, 617, 32), (48, 599, 35), (36, 599, 38), (41, 599, 29), (25, 43, 599), (33, 639, 707), (54, 33, 59), (51, 25, 628), (51, 733, 619), (38, 599, 60), (60, 599, 52), (44, 681, 53), (701, 641, 40, 46), (61, 724, 633), (728, 62, 63), (622, 64, 675), (47, 65, 599), (51, 704, 718, 50), (589, 79, 632), (734, 710, 80), (66, 76, 635), (67, 68, 589), (69, 589, 63), (70, 71, 66), (72, 66, 633), (613, 734, 73), (74, 64, 734), (662, 661, 285, 284), (672, 624, 707), (505, 557, 268, 267), (169, 561, 167, 168), (88, 560, 89, 90), (551, 158, 382, 381), (644, 85, 589), (86, 734, 611), (87, 647, 66), (104, 107, 105, 106), (81, 75, 82, 83), (79, 92, 632), (80, 710, 587), (76, 93, 635), (69, 94, 589), (74, 734, 636), (72, 95, 66), (264, 175, 262, 263), (97, 266, 422, 98), (591, 89, 560, 23), (525, 91, 526, 527), (415, 417, 421, 416), (111, 115, 109, 110), (585, 586, 84, 584), (112, 108, 113, 114), (574, 0, 2, 575), (116, 117, 118), (119, 120, 121), (141, 175, 96, 142), (131, 136, 462, 130), (127, 128, 129), (177, 452, 182, 181), (132, 397, 446), (491, 127, 129, 411), (196, 123, 367, 179), (140, 141, 142), (468, 396, 397, 132), (728, 63, 143), (144, 707, 624), (61, 633, 145), (622, 706, 64), (146, 723, 589), (147, 734, 700), (727, 722, 66), (388, 532, 291, 290), (149, 176, 150), (453, 509, 126, 125), (171, 215, 214, 205), (154, 216, 217, 219), (218, 376, 152, 220), (34, 55, 639), (37, 639, 55), (251, 296, 249, 250), (81, 83, 670, 669), (407, 466, 151, 117), (167, 561, 213, 153), (194, 274, 192, 193), (353, 449, 351, 352), (150, 176, 102, 103), (170, 171, 172), (125, 173, 453), (7, 18, 572, 4), (99, 181, 139, 138), (181, 99, 178, 177), (594, 573, 4, 572), (281, 354, 279, 280), (382, 253, 436, 383), (297, 517, 408, 298), (314, 521, 312, 313), (101, 178, 99, 100), (138, 327, 100, 99), (119, 101, 100), (263, 262, 124, 174), (232, 485, 518, 233), (202, 217, 148), (203, 204, 205), (303, 409, 519, 271), (208, 464, 206, 207), (376, 216, 154, 152), (561, 214, 212, 213), (617, 616, 31, 32), (215, 167, 153, 166), (434, 155, 432, 433), (295, 408, 517, 275), (211, 224, 209, 210), (311, 522, 309, 310), (301, 482, 299, 300), (305, 519, 409, 306), (479, 277, 276, 437), (274, 406, 438, 192), (246, 734, 695), (720, 247, 589), (721, 248, 66), (290, 291, 288, 289), (242, 331, 240, 241), (258, 186, 256, 257), (481, 270, 480, 459), (241, 208, 207, 242), (123, 196, 174, 124), (98, 422, 328, 198), (323, 490, 515, 183), (472, 261, 260, 431), (487, 281, 280, 439), (425, 330, 423, 424), (287, 470, 524, 163), (282, 660, 144), (283, 712, 145), (284, 285, 143), (663, 706, 286), (255, 436, 253, 254), (530, 185, 184, 342), (310, 523, 316, 311), (470, 290, 289, 524), (269, 341, 267, 268), (162, 320, 160, 161), (321, 430, 444, 322), (319, 292, 317, 318), (161, 201, 200, 162), (300, 423, 330, 301), (277, 295, 275, 276), (245, 308, 243, 244), (190, 528, 520, 191), (119, 266, 265), (119, 327, 328), (400, 324, 516, 199), (293, 514, 403, 294), (471, 189, 332, 333), (140, 180, 182), (180, 139, 181, 182), (45, 24, 26), (94, 730, 589), (636, 734, 337), (95, 729, 66), (33, 708, 59), (734, 709, 338), (589, 339, 340), (346, 518, 485, 347), (191, 332, 189, 190), (66, 732, 344), (229, 510, 315, 230), (261, 278, 259, 260), (222, 402, 307, 223), (369, 124, 262, 370), (175, 141, 370, 262), (613, 73, 356), (67, 627, 68), (51, 628, 733), (70, 357, 71), (203, 205, 214), (148, 217, 216, 377), (202, 103, 102), (204, 169, 168, 172), (358, 713, 145), (359, 706, 716), (697, 696, 144), (653, 652, 143), (268, 194, 193, 269), (130, 363, 131), (98, 197, 96, 97), (198, 137, 197, 98), (726, 672, 707), (62, 364, 63), (724, 365, 633), (675, 64, 366), (120, 263, 174, 121), (368, 196, 179, 195), (13, 581, 563, 18), (263, 120, 265, 264), (119, 368, 195), (196, 368, 121, 174), (137, 355, 442, 197), (273, 303, 271, 272), (457, 539, 480, 254), (642, 679, 24, 641), (457, 158, 458), (401, 136, 477, 402), (130, 462, 374), (507, 506, 482, 301), (484, 299, 482, 483), (149, 376, 176), (377, 150, 103, 148), (170, 172, 168), (170, 215, 171), (587, 80, 79, 92), (202, 148, 103), (203, 169, 204), (149, 150, 377), (378, 706, 622), (624, 604, 144), (379, 61, 145), (380, 728, 143), (298, 249, 296, 297), (158, 494, 133), (384, 734, 725), (385, 386, 589), (387, 714, 66), (117, 547, 250, 249), (132, 388, 468), (389, 491, 390), (555, 499, 244, 243), (504, 546, 298, 408), (277, 479, 550, 407), (486, 236, 496, 540), (491, 538, 188, 490), (419, 421, 417, 418), (364, 69, 63), (639, 726, 707), (365, 72, 633), (366, 64, 74), (730, 146, 589), (337, 734, 147), (729, 727, 66), (393, 508, 228, 347), (485, 232, 544, 126), (502, 503, 522, 311), (466, 405, 274, 194), (509, 451, 316, 510), (418, 414, 420, 419), (508, 553, 229, 228), (685, 684, 59, 708), (104, 106, 78, 77), (470, 287, 468, 469), (472, 257, 554, 390), (231, 483, 391, 392), (132, 500, 294, 403), (151, 545, 528, 190), (411, 536, 412, 278), (536, 495, 487, 412), (389, 554, 257, 256), (416, 420, 414, 415), (159, 669, 670, 668), (237, 306, 498, 410), (178, 101, 195, 179), (327, 138, 198, 328), (140, 336, 122), (140, 369, 370), (429, 489, 427, 428), (43, 50, 44, 30), (230, 345, 228, 229), (165, 287, 163, 164), (294, 317, 292, 293), (254, 480, 270, 255), (291, 403, 514, 288), (156, 381, 252, 157), (383, 252, 381, 382), (361, 211, 210, 362), (367, 336, 452, 177), (556, 534, 222, 221), (465, 511, 361, 360), (700, 734, 86), (722, 87, 66), (723, 644, 589), (529, 165, 164, 343), (372, 494, 156, 155), (354, 353, 352, 279), (542, 498, 306, 409), (140, 442, 355), (548, 496, 236, 371), (586, 21, 22, 84), (405, 501, 406, 274), (397, 537, 161, 160), (124, 369, 122, 123), (336, 367, 123, 122), (407, 535, 295, 277), (359, 657, 706), (358, 145, 454), (696, 455, 144), (653, 143, 715), (197, 442, 142, 96), (375, 250, 547, 116), (471, 335, 541, 118), (558, 411, 278, 261), (443, 131, 489, 429), (467, 497, 185, 530), (712, 379, 145), (286, 706, 378), (604, 282, 144), (285, 380, 143), (179, 367, 177, 178), (137, 198, 138, 139), (225, 449, 128, 559), (205, 204, 172, 171), (85, 720, 589), (647, 721, 66), (460, 374, 224, 211), (611, 734, 246), (444, 318, 445, 446), (506, 391, 483, 482), (404, 445, 318, 317), (408, 295, 535, 504), (240, 489, 131, 533), (559, 127, 226, 225), (628, 690, 733), (356, 692, 473), (357, 474, 687), (627, 475, 476), (678, 734, 384), (718, 704, 703), (731, 385, 589), (719, 387, 66), (139, 180, 355, 137), (119, 422, 266), (176, 376, 218, 102), (223, 348, 221, 222), (413, 129, 354, 281), (165, 529, 394, 395), (433, 234, 486, 434), (158, 133, 134, 135), (462, 556, 221, 350), (400, 201, 398, 399), (224, 488, 513, 209), (371, 238, 134, 548), (157, 432, 155, 156), (253, 382, 158, 456), (335, 471, 333, 334), (459, 480, 539, 458), (510, 316, 523, 315), (267, 528, 545, 505), (424, 329, 447, 425), (125, 507, 301, 330), (450, 128, 449, 353), (483, 231, 302, 484), (155, 434, 133, 372), (188, 256, 186, 187), (363, 463, 208, 241), (543, 394, 529, 325), (215, 166, 212, 214), (533, 363, 241, 240), (254, 253, 456, 457), (390, 558, 261, 472), (350, 488, 461, 462), (540, 133, 434, 486), (129, 495, 411), (446, 492, 322, 444), (133, 496, 134), (491, 497, 127), (402, 222, 534, 401), (493, 125, 330, 425), (134, 498, 135), (125, 126, 392), (373, 135, 303, 273), (353, 354, 129, 450), (131, 499, 136), (404, 132, 446), (118, 552, 189, 471), (407, 501, 466), (312, 522, 503, 453), (117, 151, 118), (453, 502, 509), (448, 173, 447, 313), (117, 504, 407), (575, 601, 600, 574), (466, 505, 151), (409, 303, 135, 542), (506, 125, 392), (468, 394, 396), (509, 508, 126), (201, 161, 537, 398), (511, 130, 374), (187, 515, 490, 188), (244, 429, 428, 245), (489, 240, 331, 427), (347, 228, 345, 346), (528, 267, 341, 520), (313, 447, 329, 314), (257, 472, 431, 258), (238, 371, 426, 239), (478, 307, 402, 477), (349, 513, 488, 350), (185, 323, 183, 184), (334, 435, 375, 335), (119, 195, 101), (119, 328, 422), (119, 121, 368), (119, 265, 120), (119, 100, 327), (54, 59, 711), (140, 452, 336), (734, 338, 710), (66, 635, 732), (589, 632, 339), (33, 707, 708), (589, 340, 63), (734, 64, 709), (66, 344, 633), (463, 130, 464, 208), (713, 283, 145), (652, 284, 143), (716, 706, 663), (660, 697, 144), (449, 225, 512, 351), (201, 400, 199, 200), (464, 360, 441, 206), (322, 160, 320, 321), (459, 273, 272, 481), (350, 221, 348, 349), (278, 412, 440, 259), (325, 529, 343, 326), (326, 516, 324, 325), (362, 441, 360, 361), (236, 486, 234, 235), (250, 375, 435, 251), (406, 479, 437, 438), (318, 444, 430, 319), (239, 304, 237, 238), (226, 530, 342, 227), (522, 312, 521, 309), (227, 512, 225, 226), (477, 243, 308, 478), (233, 302, 231, 232), (306, 237, 304, 305), (356, 73, 692), (628, 531, 690), (552, 151, 190, 189), (126, 393, 347, 485), (497, 549, 323, 185), (392, 544, 232, 231), (357, 687, 71), (627, 476, 68), (140, 370, 141), (140, 122, 369), (140, 355, 180), (140, 142, 442), (140, 182, 452), (386, 67, 589), (51, 619, 704), (725, 734, 613), (714, 70, 66), (396, 398, 397), (410, 134, 238, 237), (132, 532, 388), (158, 135, 458), (494, 551, 381, 156), (457, 456, 158), (511, 460, 211, 361), (363, 533, 131), (491, 411, 390), (497, 467, 127), (136, 534, 462), (130, 465, 360, 464), (110, 113, 108, 111), (116, 541, 335, 375), (127, 467, 530, 226), (173, 493, 425, 447), (501, 550, 479, 406), (160, 322, 492, 397), (469, 388, 290, 470), (510, 229, 553, 509), (317, 294, 500, 404), (395, 468, 287, 165), (429, 244, 499, 443), (194, 268, 557, 466), (243, 477, 136, 555), (453, 448, 313, 312), (256, 188, 538, 389), (374, 461, 488, 224), (458, 373, 273, 459), (396, 543, 325, 324), (399, 396, 324, 400), (504, 535, 407), (506, 507, 125), (388, 469, 468), (495, 536, 411), (128, 450, 129), (460, 511, 374), (508, 393, 126), (398, 537, 397), (468, 395, 394), (511, 465, 130), (389, 538, 491), (539, 457, 458), (494, 372, 133), (462, 461, 374), (404, 500, 132), (125, 493, 173), (133, 540, 496), (541, 116, 118), (498, 542, 135), (394, 543, 396), (129, 413, 495), (126, 544, 392), (135, 373, 458), (505, 545, 151), (501, 405, 466), (117, 546, 504), (116, 547, 117), (496, 548, 134), (491, 549, 497), (391, 506, 392), (445, 404, 446), (173, 448, 453), (407, 550, 501), (453, 503, 502), (397, 492, 446), (158, 551, 494), (151, 552, 118), (509, 553, 508), (136, 401, 534), (134, 410, 498), (502, 451, 509), (554, 389, 390), (499, 555, 136), (396, 399, 398), (534, 556, 462), (466, 557, 505), (131, 443, 499), (411, 558, 390), (130, 463, 363), (127, 559, 128), (90, 526, 91, 88), (149, 377, 216), (202, 102, 218), (695, 734, 678), (718, 717, 50), (247, 731, 589), (248, 719, 66), (170, 168, 167), (203, 561, 169), (266, 97, 264, 265), (16, 564, 8, 9), (17, 573, 597, 570), (235, 426, 371, 236), (601, 585, 584, 600), (576, 92, 79), (599, 65, 576, 577), (19, 567, 596, 582), (79, 589, 577, 576), (114, 109, 115, 112), (65, 671, 630), (579, 588, 93, 76), (65, 630, 92, 576), (15, 14, 590), (490, 323, 549, 491), (580, 592, 593), (616, 701, 27, 28), (572, 562, 595, 594), (572, 18, 563, 562), (19, 566, 571, 567), (568, 20, 583), (597, 594, 595), (16, 20, 568), (573, 594, 597), (711, 671, 65, 47), (66, 71, 626, 578), (588, 579, 80, 587), (734, 80, 579, 578), (593, 592, 598), (590, 14, 569), (53, 681, 617, 42), (43, 25, 51, 50), (281, 487, 495, 413), (249, 298, 546, 117), (707, 144, 603, 602), (728, 380, 606, 605), (143, 63, 602, 603), (8, 10, 7, 6), (610, 609, 61, 379), (619, 733, 620, 621), (643, 618, 85, 644), (357, 70, 615, 614), (625, 640, 94, 69), (637, 623, 74, 636), (657, 359, 650, 699), (714, 387, 655, 654), (613, 356, 614, 615), (384, 725, 654, 655), (671, 711, 631, 630), (697, 660, 662, 698), (639, 26, 640, 625), (76, 82, 75, 79), (727, 729, 680, 638), (612, 646, 86, 611), (147, 700, 648, 638), (26, 24, 679, 640), (651, 698, 652, 653), (698, 651, 696, 697), (689, 705, 386, 385), (699, 650, 358, 454), (246, 695, 666, 667), (708, 707, 602, 685), (660, 282, 661, 662), (731, 247, 659, 694), (107, 525, 527, 105), (23, 22, 21, 591), (589, 68, 629, 577), (628, 599, 577, 629), (632, 92, 630, 631), (635, 93, 588, 634), (675, 366, 676, 677), (587, 710, 634, 588), (365, 724, 677, 676), (672, 726, 673, 674), (730, 94, 640, 679), (87, 722, 648, 646), (247, 720, 658, 659), (340, 339, 684, 685), (683, 682, 338, 709), (693, 686, 473, 692), (705, 689, 703, 704), (687, 474, 686, 693), (678, 384, 655, 702), (69, 364, 673, 625), (366, 74, 623, 676), (720, 85, 618, 658), (622, 675, 677, 609), (713, 358, 650, 649), (455, 696, 651, 656), (709, 64, 607, 683), (531, 628, 629, 691), (700, 86, 646, 648), (718, 703, 689, 694), (573, 17, 5, 4), (688, 620, 733, 690), (286, 378, 610, 664), (726, 639, 625, 673), (723, 146, 642, 645), (73, 734, 578, 626), (612, 667, 721, 647), (385, 731, 694, 689), (653, 715, 656, 651), (564, 565, 598, 592), (344, 732, 682, 683), (608, 607, 64, 706), (451, 502, 311, 316), (701, 616, 643, 645), (644, 723, 645, 643), (627, 67, 621, 620), (712, 283, 665, 664), (688, 691, 476, 475), (690, 531, 691, 688), (702, 655, 387, 719), (681, 717, 659, 658), (379, 712, 664, 610), (611, 246, 667, 612), (618, 643, 616, 617), (641, 701, 645, 642), (722, 727, 638, 648), (724, 61, 609, 677), (624, 672, 674, 605), (454, 145, 608, 699), (706, 657, 699, 608), (631, 684, 339, 632), (715, 143, 603, 656), (72, 365, 676, 623), (62, 728, 605, 674), (617, 681, 658, 618), (146, 730, 679, 642), (638, 680, 337, 147), (378, 622, 609, 610), (604, 624, 605, 606), (380, 285, 661, 606), (282, 604, 606, 661), (636, 337, 680, 637), (729, 95, 637, 680), (634, 682, 732, 635), (710, 338, 682, 634), (248, 721, 667, 666), (475, 627, 620, 688), (663, 286, 664, 665), (175, 264, 97, 96), (474, 357, 614, 686), (623, 637, 95, 72), (711, 59, 684, 631), (685, 602, 63, 340), (144, 455, 656, 603), (633, 344, 683, 607), (12, 6, 5, 11), (716, 663, 665, 649), (647, 87, 646, 612), (284, 652, 698, 662), (359, 716, 649, 650), (71, 687, 693, 626), (145, 633, 607, 608), (704, 619, 621, 705), (70, 714, 654, 615), (67, 386, 705, 621), (692, 73, 626, 693), (68, 476, 691, 629), (695, 678, 702, 666), (694, 659, 717, 718), (364, 62, 674, 673), (719, 248, 666, 702), (0, 3, 1, 2)])
me_yard.polygons.foreach_set('use_smooth', [True] * 773)
me_yard.polygons.foreach_set('material_index', [3, 5, 1, 5, 1, 4, 1, 1, 1, 1, 1, 1, 4, 1, 5, 1, 3, 3, 3, 3, 3, 3, 3, 3, 3, 3, 4, 3, 3, 3, 3, 3, 3, 4, 3, 3, 3, 3, 3, 3, 3, 3, 3, 3, 4, 3, 4, 3, 3, 3, 3, 3, 3, 3, 3, 3, 3, 3, 3, 3, 3, 3, 3, 3, 3, 3, 3, 3, 3, 3, 3, 3, 3, 3, 3, 3, 3, 3, 3, 3, 3, 3, 3, 3, 3, 3, 3, 3, 3, 3, 5, 3, 3, 3, 3, 3, 3, 3, 3, 3, 3, 3, 3, 3, 3, 3, 3, 3, 3, 4, 3, 3, 3, 4, 3, 4, 3, 3, 3, 3, 3, 3, 3, 3, 3, 3, 3, 3, 3, 3, 3, 3, 3, 3, 3, 3, 3, 3, 3, 3, 3, 3, 3, 5, 3, 3, 3, 3, 3, 3, 3, 1, 3, 3, 1, 3, 3, 3, 3, 3, 3, 3, 3, 3, 3, 3, 3, 3, 3, 3, 3, 3, 3, 3, 3, 3, 3, 3, 3, 3, 3, 3, 3, 3, 3, 3, 3, 3, 3, 3, 3, 3, 3, 3, 3, 3, 3, 3, 3, 3, 3, 3, 3, 3, 3, 3, 3, 3, 3, 3, 3, 3, 3, 3, 3, 3, 3, 3, 3, 3, 3, 3, 3, 3, 3, 3, 3, 3, 3, 3, 3, 3, 3, 3, 3, 3, 3, 3, 3, 3, 3, 3, 3, 3, 3, 3, 3, 3, 3, 3, 3, 3, 3, 3, 3, 3, 4, 3, 3, 3, 3, 3, 3, 5, 3, 3, 3, 3, 3, 3, 3, 3, 3, 3, 3, 3, 3, 3, 3, 3, 3, 3, 3, 3, 3, 3, 3, 3, 3, 3, 3, 3, 3, 3, 3, 3, 3, 3, 3, 3, 3, 3, 3, 3, 3, 3, 3, 3, 3, 5, 3, 3, 3, 3, 3, 3, 3, 3, 3, 3, 5, 3, 3, 3, 3, 3, 3, 3, 3, 3, 3, 3, 3, 3, 3, 3, 3, 3, 3, 3, 3, 3, 3, 3, 3, 3, 3, 3, 3, 3, 3, 3, 3, 3, 3, 3, 3, 3, 3, 3, 3, 3, 3, 3, 3, 3, 3, 3, 3, 3, 3, 3, 3, 3, 3, 3, 3, 3, 3, 3, 3, 3, 3, 3, 3, 3, 3, 3, 3, 3, 3, 3, 3, 3, 3, 3, 3, 3, 3, 3, 3, 3, 3, 3, 3, 3, 3, 3, 3, 3, 3, 3, 3, 3, 3, 3, 3, 3, 3, 3, 3, 3, 3, 3, 3, 3, 3, 3, 3, 3, 3, 3, 3, 3, 3, 3, 3, 3, 3, 3, 3, 4, 3, 3, 3, 3, 3, 3, 3, 3, 3, 3, 3, 3, 3, 3, 3, 3, 3, 3, 3, 3, 3, 3, 3, 3, 3, 3, 3, 3, 3, 3, 3, 3, 3, 3, 3, 3, 3, 3, 3, 3, 3, 3, 3, 3, 3, 3, 3, 3, 3, 3, 3, 3, 3, 3, 3, 3, 3, 3, 3, 3, 3, 3, 3, 3, 3, 3, 3, 3, 3, 3, 3, 3, 3, 3, 3, 3, 3, 3, 3, 3, 3, 3, 3, 3, 3, 3, 3, 3, 3, 3, 3, 3, 3, 3, 3, 3, 3, 3, 3, 3, 3, 3, 3, 3, 3, 3, 3, 3, 3, 3, 3, 3, 3, 3, 3, 3, 3, 3, 3, 3, 3, 3, 3, 3, 3, 3, 3, 3, 3, 3, 3, 3, 3, 3, 3, 3, 3, 3, 3, 3, 3, 3, 3, 3, 3, 3, 3, 3, 3, 3, 3, 3, 3, 3, 3, 3, 3, 3, 3, 3, 3, 3, 3, 3, 3, 3, 3, 1, 4, 3, 4, 4, 4, 4, 4, 3, 4, 4, 4, 4, 3, 4, 3, 4, 4, 4, 4, 4, 4, 4, 3, 5, 4, 4, 4, 4, 3, 3, 3, 3, 5, 5, 5, 1, 5, 5, 5, 5, 5, 5, 5, 5, 5, 5, 5, 5, 5, 3, 5, 5, 5, 5, 5, 5, 5, 5, 5, 5, 5, 5, 3, 2, 5, 5, 5, 5, 5, 5, 5, 5, 5, 5, 5, 5, 5, 5, 5, 5, 5, 5, 5, 5, 5, 5, 5, 5, 5, 5, 5, 1, 5, 5, 5, 5, 5, 5, 5, 5, 4, 5, 5, 3, 5, 5, 5, 5, 5, 5, 5, 5, 5, 5, 5, 5, 5, 5, 5, 5, 5, 5, 5, 5, 5, 5, 5, 5, 5, 5, 5, 5, 5, 5, 5, 5, 5, 5, 5, 3, 5, 5, 5, 5, 5, 5, 1, 5, 5, 5, 5, 5, 5, 5, 5, 5, 5, 5, 5, 5, 5, 5, 0])
_uv = me_yard.uv_layers.new(name='UVMap')
_uv.uv.foreach_set('vector', [0.4926, 0.8949, 0.4854, 0.8949, 0.4854, 0.8738, 0.4926, 0.8738, 36.41, 43.88, 37.91, 43.27, 37.99, 43.39, 36.46, 44.01, 0.5, 0.5, 0.7782, 0.5, 0.7751, 0.7751, 0.5, 0.7782, 19.93, 96.4, 19.66, 97.68, 19.81, 97.72, 20.08, 96.4, 0.5, 0.5, 0.2218, 0.5, 0.2249, 0.2249, 0.5, 0.2218, 11.55, -11.54, 0.0, -11.75, 0.0, -13.72, 11.81, -13.66, 0.7751, 0.2249, 0.9413, 0.2318, 0.9482, 0.5, 0.7782, 0.5, 0.7751, 0.7751, 0.9413, 0.7682, 0.9193, 0.9193, 0.7682, 0.9413, 0.05872, 0.7682, 0.2249, 0.7751, 0.2318, 0.9413, 0.08075, 0.9193, 0.2249, 0.7751, 0.5, 0.7782, 0.5, 0.9482, 0.2318, 0.9413, 0.7751, 0.2249, 0.5, 0.2218, 0.5, 0.05176, 0.7682, 0.05872, 0.2249, 0.7751, 0.05872, 0.7682, 0.05176, 0.5, 0.2218, 0.5, 11.55, 11.6, 11.73, 11.52, 0.0, 11.52, 0.0, 11.76, 0.7782, 0.5, 0.9482, 0.5, 0.9413, 0.7682, 0.7751, 0.7751, 13.41, 115.4, 14.25, 114.4, 14.13, 114.3, 13.33, 115.2, 0.9413, 0.2318, 0.7751, 0.2249, 0.7682, 0.05872, 0.9193, 0.08075, 0.2981, 0.8918, 0.07636, 0.8536, 0.07636, 0.8355, 0.2981, 0.887, 0.4467, 0.9758, 0.4347, 0.9758, 0.4347, 0.9758, 0.4467, 0.9758, 0.2981, 0.7546, 0.3039, 0.7515, 0.2981, 0.7545, 0.2981, 0.7237, 0.3047, 0.7195, 0.2981, 0.7235, 0.07636, 0.9247, 0.000122, 0.9049, 0.3027, 0.9977, 0.2981, 0.6741, 0.2981, 0.694, 0.3113, 0.6846, 0.2981, 0.887, 0.07636, 0.835, 0.07636, 0.8122, 0.2981, 0.8811, 0.07636, 0.887, 0.000122, 0.9049, 0.07636, 0.8918, 0.07636, 0.8458, 0.000122, 0.9049, 0.07636, 0.851, 0.2981, 0.8122, 0.3159, 0.8062, 0.2981, 0.8118, 18.06, -10.94, 22.28, -13.75, 22.4, -9.564, 19.01, -7.06, 0.2986, 0.5098, 0.2981, 0.5105, 0.3248, 0.6528, 0.2981, 0.8458, 0.07629, 0.5105, 0.2981, 0.804, 0.2981, 0.851, 0.07629, 0.694, 0.07629, 0.6741, 0.2981, 0.8458, 0.3039, 0.7515, 0.3047, 0.7195, 0.2981, 0.7237, 0.2981, 0.7545, 0.2981, 0.8665, 0.07636, 0.7545, 0.07629, 0.7237, 0.2981, 0.8585, 0.2981, 0.8676, 0.3525, 0.8607, 0.3392, 0.8466, 0.2981, 0.8542, 18.06, 11.05, 19.01, 7.003, 22.4, 5.972, 22.34, 11.74, 0.06183, 0.9997, 0.000916, 0.9996, 0.005615, 0.9838, 0.05725, 0.9838, 0.4578, 0.9133, 0.4465, 0.9093, 0.4495, 0.8928, 0.4662, 0.8989, 0.2981, 0.6944, 0.2981, 0.7235, 0.3047, 0.7195, 0.2981, 0.7848, 0.308, 0.7805, 0.2981, 0.7845, 0.07636, 0.5098, 0.000122, 0.9049, 0.07636, 0.804, 0.07636, 0.8918, 0.000122, 0.9049, 0.07636, 0.8954, 0.07636, 0.5098, 0.2981, 0.5098, 0.4883, 0.2404, 0.2986, 0.5098, 0.2981, 0.5098, 0.2981, 0.5104, 0.2981, 0.8811, 0.07636, 0.8118, 0.07636, 0.7848, 0.2981, 0.8741, 0.07636, 0.8741, 0.000122, 0.9049, 0.07636, 0.8811, -19.01, 7.003, -18.06, 11.05, -22.36, 11.65, -22.39, 5.93, 0.2981, 0.6741, 0.3113, 0.6846, 0.3248, 0.6528, -35.21, -45.44, -35.21, 100.5, -35.21, 100.6, -35.21, -45.44, 0.2981, 0.804, 0.07629, 0.5104, 0.07629, 0.5098, 0.07629, 0.5105, 0.07629, 0.5104, 0.2981, 0.804, 0.2981, 0.8458, 0.07629, 0.6736, 0.07629, 0.5105, 0.07629, 0.6741, 0.07629, 0.6736, 0.2981, 0.8458, 0.07629, 0.6944, 0.07629, 0.694, 0.2981, 0.851, 0.07629, 0.7237, 0.07629, 0.7235, 0.2981, 0.8585, 0.07636, 0.7546, 0.07636, 0.7545, 0.2981, 0.8665, 0.07636, 0.7848, 0.07636, 0.7845, 0.2981, 0.8741, 0.07636, 0.8122, 0.07636, 0.8118, 0.2981, 0.8811, 0.07636, 0.8355, 0.07636, 0.835, 0.2981, 0.887, 0.07636, 0.8542, 0.07636, 0.8536, 0.2981, 0.8918, 0.07629, 0.5098, 0.2981, 0.5098, 0.2981, 0.804, 0.2986, 0.5098, 0.2981, 0.5104, 0.2981, 0.5105, 0.2981, 0.6944, 0.3113, 0.6846, 0.2981, 0.694, 0.2981, 0.8585, 0.07629, 0.7235, 0.07629, 0.6944, 0.2981, 0.851, 0.2981, 0.8741, 0.07636, 0.7845, 0.07636, 0.7546, 0.2981, 0.8665, 0.2981, 0.8355, 0.3267, 0.8283, 0.2981, 0.835, 0.07636, 0.804, 0.000122, 0.9049, 0.07636, 0.8458, 0.07636, 0.851, 0.000122, 0.9049, 0.07636, 0.8585, 0.07636, 0.8811, 0.000122, 0.9049, 0.07636, 0.887, 0.07636, 0.9247, 0.07636, 0.8954, 0.000122, 0.9049, 0.2986, 0.5098, 0.3248, 0.6528, 0.4969, 0.2861, 0.2981, 0.5098, 0.2986, 0.5098, 0.4905, 0.2557, 0.2981, 0.9247, 0.07636, 0.9247, 0.3027, 0.9977, 0.2981, 0.9247, 0.3241, 0.9909, 0.3604, 0.8877, 0.07636, 0.8585, 0.000122, 0.9049, 0.07636, 0.8665, 0.07636, 0.8665, 0.000122, 0.9049, 0.07636, 0.8741, 0.2981, 0.8542, 0.3392, 0.8466, 0.2981, 0.8536, 0.308, 0.7805, 0.3039, 0.7515, 0.2981, 0.7546, 0.2981, 0.7845, 0.3855, 0.5864, 0.3622, 0.6041, 0.4969, 0.2861, 0.4917, 0.8856, 0.4911, 0.886, 0.4944, 0.8788, 0.4919, 0.8819, 0.4951, 0.8887, 0.4913, 0.8815, 0.07636, 0.5098, 0.000122, 0.000671, 0.000122, 0.9049, 0.2981, 0.9247, 0.3621, 0.8798, 0.358, 0.8662, 0.2981, 0.8676, 0.4822, 0.8929, 0.4822, 0.8723, 0.4942, 0.8777, 0.4809, 0.8746, 0.4949, 0.8898, 0.4808, 0.8951, 0.000122, 0.9049, 0.000122, 0.000671, 0.4883, 0.2404, 0.4911, 0.8925, 0.4897, 0.895, 0.4822, 0.8929, 0.4902, 0.8871, 0.4822, 0.8929, 0.4944, 0.8788, 0.3604, 0.8877, 0.3027, 0.9977, 0.000122, 0.9049, 0.3248, 0.6528, 0.000122, 0.9049, 0.4969, 0.2861, 0.4913, 0.8751, 0.4809, 0.8746, 0.4896, 0.8726, 0.4902, 0.8804, 0.4951, 0.8887, 0.4809, 0.8746, 36.46, 44.01, 31.81, 45.24, 31.77, 45.1, 36.41, 43.88, 0.3622, 0.6041, 0.3855, 0.5864, 0.4969, 0.2861, 0.4467, 0.9092, 0.4347, 0.9092, 0.4347, 0.9092, 0.4467, 0.9092, 0.05444, 0.9911, 0.05444, 0.99, 0.05798, 0.99, 0.05798, 0.9911, 0.9991, 0.1492, 0.9993, 0.3745, 0.5014, 0.3745, 0.5012, 0.1492, 0.4347, 0.9758, 0.4467, 0.9758, 0.4467, 0.9758, 0.4347, 0.9758, 0.49, 0.8906, 0.4902, 0.8911, 0.4822, 0.8929, 0.49, 0.8769, 0.4809, 0.8746, 0.4903, 0.8764, 0.3159, 0.8062, 0.3267, 0.8283, 0.000122, 0.9049, 0.9993, 0.000671, 0.9991, 0.1351, 0.5012, 0.1351, 0.5013, 0.000671, 0.481, 0.8932, 0.4811, 0.8958, 0.4941, 0.8958, 0.4941, 0.8932, 0.4822, 0.8723, 0.4942, 0.8723, 0.4942, 0.8777, 0.4808, 0.8951, 0.4949, 0.8898, 0.4948, 0.8952, 0.000122, 0.000671, 0.4883, 0.000671, 0.4883, 0.2404, 0.4902, 0.8871, 0.4899, 0.8879, 0.4822, 0.8929, 0.4902, 0.8804, 0.4809, 0.8746, 0.4898, 0.8796, 0.3248, 0.6528, 0.3113, 0.6846, 0.000122, 0.9049, 0.09076, 0.9917, 0.09119, 0.9916, 0.09265, 0.9937, 0.09235, 0.994, 0.09076, 0.989, 0.09192, 0.9893, 0.0932, 0.9876, 0.09235, 0.9868, 0.0, 1.0, 0.0, 0.0, 1.0, 0.0, 1.0, 1.0, 0.9991, 0.1397, 0.9991, 0.145, 0.5012, 0.145, 0.5012, 0.1397, 0.04205, 0.9932, 0.04205, 0.9995, 0.0274, 0.9995, 0.0274, 0.9932, 0.4929, 0.8785, 0.4823, 0.8785, 0.4823, 0.8777, 0.4929, 0.8777, 0.4672, 1.0, 0.0, 1.0, 0.0, 0.0, 0.4672, 0.0, 0.4823, 0.8738, 0.4929, 0.8738, 0.4929, 0.873, 0.4823, 0.873, 0.5151, 0.0, 1.0, 0.0, 1.0, 1.0, 0.5151, 1.0, 0.467, 0.9643, 0.4467, 0.9758, 0.475, 0.9426, 0.09583, 0.9904, 0.0932, 0.9931, 0.09528, 0.994, 0.09308, 0.9911, 0.09119, 0.9916, 0.09119, 0.9891, 0.09308, 0.9896, 0.4083, 0.9542, 0.4234, 0.9133, 0.4669, 0.9209, 0.4465, 0.976, 0.4083, 0.9542, 0.4083, 0.9311, 0.4234, 0.9133, 0.1007, 0.9904, 0.09876, 0.9904, 0.09827, 0.989, 0.09998, 0.988, 0.4467, 0.9758, 0.467, 0.9208, 0.475, 0.9426, 0.4465, 0.976, 0.4083, 0.9542, 0.4234, 0.9133, 0.4669, 0.9209, 0.09802, 0.9947, 0.0979, 0.9943, 0.09998, 0.9927, 0.1003, 0.9929, 0.09583, 0.9904, 0.09308, 0.9911, 0.09308, 0.9896, 0.4084, 0.9541, 0.4235, 0.9133, 0.467, 0.9208, 0.4467, 0.9758, 0.4917, 0.8856, 0.4944, 0.8788, 0.4944, 0.8842, 0.4969, 0.5239, 0.4969, 0.2861, 0.3855, 0.5864, 0.3855, 0.5864, 0.4969, 0.2861, 0.4969, 0.5239, 0.4919, 0.8819, 0.4951, 0.8833, 0.4951, 0.8887, 0.4897, 0.8893, 0.4898, 0.89, 0.4822, 0.8929, 0.4896, 0.8782, 0.4809, 0.8746, 0.4897, 0.8775, 0.3039, 0.7515, 0.308, 0.7805, 0.000122, 0.9049, 0.4235, 0.9718, 0.4347, 0.9758, 0.4347, 0.9758, 0.4235, 0.9718, 0.03137, 0.9838, 0.01337, 0.9705, 0.03137, 0.965, 0.4084, 0.9541, 0.4235, 0.9133, 0.467, 0.9208, 0.4467, 0.9758, 0.05798, 0.9964, 0.05798, 0.9975, 0.05444, 0.9975, 0.05444, 0.9964, 0.00354, 0.9982, 0.00354, 0.9975, 0.00708, 0.9975, 0.00708, 0.9982, 0.00708, 0.99, 0.00354, 0.99, 0.00354, 0.9893, 0.00708, 0.9893, 0.2981, 0.5105, 0.2981, 0.6736, 0.3248, 0.6528, 0.2981, 0.6741, 0.3248, 0.6528, 0.2981, 0.6736, 0.4663, 0.9863, 0.4496, 0.9923, 0.4467, 0.9758, 0.4578, 0.9718, 13.2, 114.0, 13.2, 114.0, 13.62, 113.1, 13.62, 113.1, 0.4084, 0.9541, 0.4235, 0.9133, 0.467, 0.9208, 0.4467, 0.9758, 0.05798, 0.99, 0.05444, 0.99, 0.05444, 0.9893, 0.05798, 0.9893, 0.4235, 0.9133, 0.4144, 0.9208, 0.4014, 0.91, 0.415, 0.8988, 0.4142, 0.9209, 0.4083, 0.931, 0.3923, 0.9254, 0.4012, 0.9102, 0.00354, 0.9938, 0.00354, 0.9911, 0.00708, 0.9911, 0.00708, 0.9938, 0.03027, 0.9916, 0.009155, 0.9729, 0.03162, 0.9642, 0.4467, 0.9758, 0.4235, 0.9718, 0.4084, 0.9541, 0.2218, 0.5, 0.05176, 0.5, 0.05872, 0.2318, 0.2249, 0.2249, 0.1003, 0.9878, 0.09998, 0.988, 0.0979, 0.9864, 0.09802, 0.986, 0.09998, 0.988, 0.1003, 0.9878, 0.1011, 0.9904, 0.1007, 0.9904, 0.08075, 0.08075, 0.2318, 0.05872, 0.2249, 0.2249, 0.05872, 0.2318, 0.4346, 0.9093, 0.4234, 0.9133, 0.4149, 0.8989, 0.4316, 0.8928, 0.4467, 0.9758, 0.4578, 0.9718, 0.4663, 0.9863, 0.4496, 0.9923, 0.4318, 0.9923, 0.415, 0.9863, 0.4235, 0.9718, 0.4347, 0.9758, 0.4014, 0.975, 0.3925, 0.9598, 0.4084, 0.9541, 0.4144, 0.9643, 0.09991, 0.9904, 0.1011, 0.9904, 0.1003, 0.9878, 0.09924, 0.9884, 0.09802, 0.986, 0.09753, 0.9871, 0.09924, 0.9884, 0.1003, 0.9878, 0.09583, 0.9904, 0.09991, 0.9904, 0.09924, 0.9884, 0.09235, 0.994, 0.09265, 0.9937, 0.09515, 0.9947, 0.09509, 0.9951, 0.4729, 0.931, 0.467, 0.9208, 0.48, 0.91, 0.4889, 0.9252, 0.03143, 0.9838, 0.005615, 0.9838, 0.01318, 0.9704, 0.03064, 0.9839, 0.02972, 0.965, 0.04822, 0.9705, 0.467, 0.9208, 0.4578, 0.9133, 0.4663, 0.8988, 0.48, 0.91, 0.4346, 0.976, 0.4465, 0.976, 0.4495, 0.9924, 0.4316, 0.9924, 0.00592, 0.9839, 0.05689, 0.9838, 0.06152, 0.9995, 0.001343, 0.9996, 0.004822, 0.9839, 0.0564, 0.9839, 0.06189, 0.9996, 0.000977, 0.9996, 0.3267, 0.8283, 0.3159, 0.8062, 0.2981, 0.8122, 0.2981, 0.835, 0.002686, 0.9894, 0.05664, 0.9894, 0.05658, 0.9995, 0.002747, 0.9995, 0.4084, 0.9541, 0.4144, 0.9643, 0.4014, 0.975, 0.3925, 0.9598, 0.4144, 0.9643, 0.4235, 0.9718, 0.415, 0.9863, 0.4014, 0.975, 0.4729, 0.9542, 0.475, 0.9426, 0.4919, 0.9426, 0.4888, 0.9599, 0.4084, 0.931, 0.4063, 0.9426, 0.3893, 0.9426, 0.3925, 0.9252, 0.4578, 0.9718, 0.467, 0.9643, 0.48, 0.975, 0.4663, 0.9863, 0.4496, 0.8928, 0.4663, 0.8988, 0.4578, 0.9133, 0.4467, 0.9092, 0.4063, 0.9426, 0.4084, 0.9541, 0.3925, 0.9598, 0.3893, 0.9426, 0.4144, 0.9208, 0.4084, 0.931, 0.3925, 0.9252, 0.4014, 0.91, 0.4907, 0.876, 0.4809, 0.8746, 0.491, 0.8757, 0.4905, 0.8915, 0.4909, 0.8918, 0.4822, 0.8929, 0.3392, 0.8466, 0.3525, 0.8607, 0.000122, 0.9049, 0.4235, 0.9718, 0.4347, 0.9758, 0.4318, 0.9923, 0.415, 0.9863, 0.4149, 0.9864, 0.4012, 0.9751, 0.4142, 0.9644, 0.4234, 0.9719, 0.4888, 0.9599, 0.4799, 0.9751, 0.4669, 0.9644, 0.4729, 0.9542, 0.4919, 0.9426, 0.4889, 0.9598, 0.4729, 0.9541, 0.475, 0.9426, 0.4234, 0.9719, 0.4346, 0.976, 0.4316, 0.9924, 0.4149, 0.9864, 0.0979, 0.9943, 0.09802, 0.9947, 0.09509, 0.9951, 0.09515, 0.9947, 0.09235, 0.9868, 0.0932, 0.9876, 0.09528, 0.9868, 0.09509, 0.9857, 0.4346, 0.976, 0.4465, 0.976, 0.4495, 0.9924, 0.4316, 0.9924, 0.475, 0.9426, 0.4729, 0.931, 0.4888, 0.9254, 0.4919, 0.9426, 0.4465, 0.9093, 0.4346, 0.9093, 0.4316, 0.8928, 0.4495, 0.8928, 0.4347, 0.9758, 0.4467, 0.9758, 0.4496, 0.9923, 0.4318, 0.9923, 0.4084, 0.9541, 0.4144, 0.9643, 0.4014, 0.975, 0.3925, 0.9598, 0.4399, 0.5618, 0.4703, 0.5543, 0.4969, 0.5239, 0.4703, 0.5543, 0.4399, 0.5618, 0.4969, 0.5239, 0.4938, 0.8849, 0.493, 0.8851, 0.4944, 0.8842, 0.4944, 0.8826, 0.4951, 0.8833, 0.4935, 0.8824, 0.48, 0.975, 0.4663, 0.9863, 0.4578, 0.9718, 0.467, 0.9643, 0.4142, 0.9644, 0.4234, 0.9719, 0.4149, 0.9864, 0.4012, 0.9751, 0.3925, 0.9252, 0.4014, 0.91, 0.4144, 0.9208, 0.4084, 0.931, 0.4144, 0.9643, 0.4235, 0.9718, 0.415, 0.9863, 0.4014, 0.975, 0.4318, 0.8928, 0.4496, 0.8928, 0.4467, 0.9092, 0.4347, 0.9092, 0.4663, 0.8988, 0.48, 0.91, 0.467, 0.9208, 0.4578, 0.9133, 0.4889, 0.9252, 0.4919, 0.9426, 0.475, 0.9426, 0.4729, 0.931, 0.4889, 0.9598, 0.48, 0.975, 0.467, 0.9643, 0.4729, 0.9541, 0.4578, 0.9133, 0.4467, 0.9092, 0.4496, 0.8928, 0.4663, 0.8988, 0.4663, 0.9863, 0.4496, 0.9923, 0.4467, 0.9758, 0.4578, 0.9718, 0.4084, 0.9541, 0.4144, 0.9643, 0.4014, 0.975, 0.3925, 0.9598, 0.3923, 0.9254, 0.4012, 0.9102, 0.4142, 0.9209, 0.4083, 0.931, 0.467, 0.9208, 0.4578, 0.9133, 0.4663, 0.8988, 0.48, 0.91, 0.09583, 0.9904, 0.09192, 0.9893, 0.09192, 0.9914, 0.09583, 0.9904, 0.09753, 0.9871, 0.09528, 0.9868, 0.4347, 0.9092, 0.4235, 0.9133, 0.415, 0.8988, 0.4318, 0.8928, 0.4663, 0.9863, 0.4496, 0.9923, 0.4467, 0.9758, 0.4578, 0.9718, 0.475, 0.9426, 0.4729, 0.931, 0.4889, 0.9252, 0.4919, 0.9426, 0.09583, 0.9904, 0.09705, 0.988, 0.09827, 0.989, 0.09705, 0.988, 0.0979, 0.9864, 0.09998, 0.988, 0.09827, 0.989, 0.2981, 0.6944, 0.3047, 0.7195, 0.3113, 0.6846, 0.4899, 0.8879, 0.4897, 0.8887, 0.4822, 0.8929, 0.4898, 0.8796, 0.4809, 0.8746, 0.4896, 0.8788, 0.3113, 0.6846, 0.3047, 0.7195, 0.000122, 0.9049, 0.2986, 0.5098, 0.4946, 0.2714, 0.4905, 0.2557, 0.4809, 0.8746, 0.4951, 0.889, 0.4949, 0.8894, 0.4822, 0.8929, 0.4943, 0.8781, 0.4943, 0.8785, 0.4663, 0.8988, 0.48, 0.91, 0.467, 0.9208, 0.4578, 0.9133, 0.48, 0.91, 0.4889, 0.9252, 0.4729, 0.931, 0.467, 0.9208, 0.000122, 0.9049, 0.4905, 0.2557, 0.4946, 0.2714, 0.4347, 0.9092, 0.4235, 0.9133, 0.415, 0.8988, 0.4318, 0.8928, 0.4729, 0.931, 0.4669, 0.9209, 0.4799, 0.9102, 0.4888, 0.9254, 0.4465, 0.9093, 0.4346, 0.9093, 0.4316, 0.8928, 0.4495, 0.8928, 0.09546, 0.9929, 0.09515, 0.9947, 0.09265, 0.9937, 0.09393, 0.9923, 0.09119, 0.9916, 0.09308, 0.9911, 0.09393, 0.9923, 0.09265, 0.9937, 0.4913, 0.8751, 0.4896, 0.8726, 0.4902, 0.8727, 0.4911, 0.8925, 0.4902, 0.8948, 0.4897, 0.895, 0.2981, 0.9247, 0.3027, 0.9977, 0.3241, 0.9909, 0.3604, 0.8877, 0.3241, 0.9909, 0.3027, 0.9977, 0.03064, 0.9839, 0.04822, 0.9705, 0.0564, 0.9839, 0.00708, 0.9964, 0.00708, 0.9975, 0.00354, 0.9975, 0.00354, 0.9964, 0.03143, 0.9838, 0.03143, 0.9648, 0.04968, 0.9704, 0.05444, 0.9937, 0.05444, 0.9911, 0.05798, 0.9911, 0.05798, 0.9937, 0.4892, 0.5436, 0.4802, 0.5505, 0.4969, 0.5239, 0.4949, 0.8829, 0.4951, 0.8833, 0.4946, 0.8827, 0.4802, 0.5505, 0.4892, 0.5436, 0.4969, 0.5239, 0.4942, 0.8846, 0.494, 0.8848, 0.4944, 0.8842, 0.4347, 0.9092, 0.4235, 0.9133, 0.415, 0.8988, 0.4318, 0.8928, 0.4465, 0.976, 0.4234, 0.9719, 0.4083, 0.9542, 0.09235, 0.9868, 0.09265, 0.9871, 0.09119, 0.9891, 0.09076, 0.989, 0.09509, 0.9857, 0.09515, 0.986, 0.09265, 0.9871, 0.09235, 0.9868, 0.3419, 0.6262, 0.3622, 0.6041, 0.4969, 0.2861, 0.4911, 0.886, 0.4906, 0.8865, 0.4944, 0.8788, 0.3622, 0.6041, 0.3419, 0.6262, 0.4969, 0.2861, 0.4913, 0.8815, 0.4951, 0.8887, 0.4907, 0.881, 0.0932, 0.9931, 0.09235, 0.994, 0.09509, 0.9951, 0.09528, 0.994, 0.09753, 0.9937, 0.09802, 0.9947, 0.1003, 0.9929, 0.09924, 0.9923, -19.01, 7.003, -22.39, 5.93, -22.38, -1.931, -19.31, -0.1113, 0.09235, 0.994, 0.0932, 0.9931, 0.09192, 0.9914, 0.09076, 0.9917, 0.09583, 0.9904, 0.09753, 0.9937, 0.09924, 0.9923, 0.09802, 0.9947, 0.09753, 0.9937, 0.09528, 0.994, 0.09509, 0.9951, 0.09515, 0.986, 0.09546, 0.9878, 0.09393, 0.9884, 0.09265, 0.9871, 0.4729, 0.931, 0.467, 0.9208, 0.48, 0.91, 0.4889, 0.9252, 0.467, 0.9643, 0.4729, 0.9541, 0.4729, 0.9541, 0.467, 0.9643, 11.21, 75.7, 11.33, 70.53, 11.18, 70.53, 11.06, 75.7, 0.467, 0.9643, 0.4467, 0.9758, 0.475, 0.9426, 0.4346, 0.9093, 0.4234, 0.9133, 0.4234, 0.9133, 0.4346, 0.9093, 0.4465, 0.976, 0.4669, 0.9209, 0.475, 0.9426, 0.4578, 0.9718, 0.467, 0.9643, 0.467, 0.9643, 0.4578, 0.9718, 0.4889, 0.9598, 0.48, 0.975, 0.467, 0.9643, 0.4729, 0.9541, 0.03137, 0.9838, 0.00592, 0.9839, 0.01337, 0.9705, 0.00354, 0.9964, 0.00354, 0.9938, 0.00708, 0.9938, 0.00708, 0.9964, 0.03027, 0.9916, 0.03162, 0.9642, 0.05115, 0.9709, 0.03027, 0.9916, 0.001221, 0.9919, 0.009155, 0.9729, 0.4941, 0.8729, 0.4941, 0.8796, 0.481, 0.8796, 0.481, 0.873, 0.03143, 0.9838, 0.01318, 0.9704, 0.03143, 0.9648, 0.03064, 0.9839, 0.01172, 0.9705, 0.02972, 0.965, 0.03137, 0.9838, 0.03137, 0.965, 0.04938, 0.9705, 0.4927, 0.8822, 0.4951, 0.8833, 0.4919, 0.8819, 0.3855, 0.5864, 0.4115, 0.5724, 0.4969, 0.5239, 0.4115, 0.5724, 0.3855, 0.5864, 0.4969, 0.5239, 0.4923, 0.8853, 0.4917, 0.8856, 0.4944, 0.8842, 0.4347, 0.9758, 0.4467, 0.9758, 0.4496, 0.9923, 0.4318, 0.9923, 0.4467, 0.9758, 0.4235, 0.9718, 0.4084, 0.9541, 0.4913, 0.8754, 0.4809, 0.8746, 0.4913, 0.8752, 0.4911, 0.8921, 0.4911, 0.8923, 0.4822, 0.8929, 0.3616, 0.8724, 0.3621, 0.8798, 0.000122, 0.9049, 0.4467, 0.9758, 0.4578, 0.9718, 0.4578, 0.9718, 0.4467, 0.9758, 0.4467, 0.9758, 0.4235, 0.9718, 0.4084, 0.9541, 0.4669, 0.9644, 0.4465, 0.976, 0.475, 0.9426, 0.4142, 0.9209, 0.4083, 0.9311, 0.4083, 0.931, 0.4142, 0.9209, 0.4235, 0.9718, 0.4347, 0.9758, 0.4347, 0.9758, 0.4235, 0.9718, 0.4084, 0.9541, 0.4063, 0.9426, 0.4063, 0.9426, 0.4084, 0.9541, 0.4063, 0.9426, 0.4084, 0.931, 0.4084, 0.931, 0.4063, 0.9426, 0.4465, 0.976, 0.4578, 0.9719, 0.4578, 0.9719, 0.4465, 0.976, 0.01642, 0.9995, 0.0274, 0.9995, 0.04205, 0.9995, 0.03107, 0.9995, 0.4906, 0.8865, 0.4902, 0.8871, 0.4944, 0.8788, 0.3248, 0.6528, 0.3419, 0.6262, 0.4969, 0.2861, 0.3419, 0.6262, 0.3248, 0.6528, 0.4969, 0.2861, 0.4907, 0.881, 0.4951, 0.8887, 0.4902, 0.8804, 0.4897, 0.8887, 0.4897, 0.8893, 0.4822, 0.8929, 0.4896, 0.8788, 0.4809, 0.8746, 0.4896, 0.8782, 0.3047, 0.7195, 0.3039, 0.7515, 0.000122, 0.9049, 0.4578, 0.9133, 0.4467, 0.9092, 0.4467, 0.9092, 0.4578, 0.9133, 0.467, 0.9208, 0.4729, 0.931, 0.4729, 0.931, 0.467, 0.9208, 0.4084, 0.931, 0.4063, 0.9426, 0.4063, 0.9426, 0.4084, 0.931, 0.4235, 0.9133, 0.4144, 0.9208, 0.4144, 0.9208, 0.4235, 0.9133, 0.4235, 0.9133, 0.4144, 0.9208, 0.4144, 0.9208, 0.4235, 0.9133, 0.03107, 0.9995, 0.03107, 0.9932, 0.01642, 0.9932, 0.01642, 0.9995, 0.4467, 0.9092, 0.4347, 0.9092, 0.4347, 0.9092, 0.4467, 0.9092, 40.25, -1.801, 39.63, -4.331, 39.49, -4.298, 40.11, -1.765, 0.5005, 0.7498, 0.5005, 0.376, 0.999, 0.376, 0.999, 0.7498, 0.4144, 0.9643, 0.4084, 0.9541, 0.4084, 0.9541, 0.4144, 0.9643, 0.475, 0.9426, 0.4729, 0.9542, 0.4729, 0.9542, 0.475, 0.9426, 0.475, 0.9426, 0.4729, 0.9541, 0.4729, 0.9541, 0.475, 0.9426, 0.4467, 0.9758, 0.4578, 0.9718, 0.4578, 0.9718, 0.4467, 0.9758, 0.467, 0.9208, 0.4578, 0.9133, 0.4578, 0.9133, 0.467, 0.9208, 0.4669, 0.9209, 0.4578, 0.9133, 0.4578, 0.9133, 0.4669, 0.9209, 0.4578, 0.9133, 0.4465, 0.9093, 0.4465, 0.9093, 0.4578, 0.9133, 0.4669, 0.9644, 0.4729, 0.9542, 0.4729, 0.9542, 0.4669, 0.9644, 0.0274, 0.9932, 0.01642, 0.9932, 0.03107, 0.9932, 0.04205, 0.9932, 13.8, 112.2, 13.62, 113.1, 13.62, 113.1, 13.8, 112.2, 0.4347, 0.9092, 0.4467, 0.9092, 0.4467, 0.9092, 0.4347, 0.9092, 0.1011, 0.9904, 0.09991, 0.9904, 0.09924, 0.9923, 0.1003, 0.9929, 0.09753, 0.9871, 0.09802, 0.986, 0.09509, 0.9857, 0.09528, 0.9868, 0.09583, 0.9904, 0.09827, 0.9918, 0.09705, 0.9927, 0.09583, 0.9904, 0.09546, 0.9929, 0.09393, 0.9923, 0.4062, 0.9426, 0.4083, 0.9542, 0.3923, 0.9599, 0.3892, 0.9426, 0.2981, 0.8954, 0.07636, 0.8676, 0.07636, 0.8542, 0.2981, 0.8918, 0.4318, 0.8928, 0.4496, 0.8928, 0.4467, 0.9092, 0.4347, 0.9092, 0.4063, 0.9426, 0.4084, 0.9541, 0.3925, 0.9598, 0.3893, 0.9426, 0.4578, 0.9718, 0.467, 0.9643, 0.48, 0.975, 0.4663, 0.9863, 0.467, 0.9643, 0.4729, 0.9541, 0.4889, 0.9598, 0.48, 0.975, 0.4347, 0.9758, 0.4467, 0.9758, 0.4496, 0.9923, 0.4318, 0.9923, 0.4235, 0.9718, 0.4347, 0.9758, 0.4318, 0.9923, 0.415, 0.9863, 0.4496, 0.9923, 0.4318, 0.9923, 0.4347, 0.9758, 0.4467, 0.9758, 0.4669, 0.9644, 0.4729, 0.9542, 0.4888, 0.9599, 0.4799, 0.9751, 0.09998, 0.9927, 0.09827, 0.9918, 0.09876, 0.9904, 0.1007, 0.9904, 0.4578, 0.9133, 0.4465, 0.9093, 0.4465, 0.9093, 0.4578, 0.9133, 0.4578, 0.9719, 0.4669, 0.9644, 0.4669, 0.9644, 0.4578, 0.9719, 0.4897, 0.8775, 0.4809, 0.8746, 0.49, 0.8769, 0.308, 0.7805, 0.3159, 0.8062, 0.000122, 0.9049, 0.4898, 0.89, 0.49, 0.8906, 0.4822, 0.8929, 0.4084, 0.931, 0.4063, 0.9426, 0.3893, 0.9426, 0.3925, 0.9252, 0.4144, 0.9643, 0.4235, 0.9718, 0.4235, 0.9718, 0.4144, 0.9643, 0.4234, 0.9133, 0.4142, 0.9209, 0.4012, 0.9102, 0.4149, 0.8989, 0.4578, 0.9133, 0.4467, 0.9092, 0.4467, 0.9092, 0.4578, 0.9133, 0.09583, 0.9904, 0.09393, 0.9884, 0.09546, 0.9878, 0.4144, 0.9208, 0.4084, 0.931, 0.4084, 0.931, 0.4144, 0.9208, 0.5005, 0.9996, 0.5005, 0.7504, 0.9996, 0.7504, 0.9996, 0.9996, 0.4144, 0.9208, 0.4084, 0.931, 0.4084, 0.931, 0.4144, 0.9208, 0.467, 0.9208, 0.4578, 0.9133, 0.4578, 0.9133, 0.467, 0.9208, 0.09515, 0.9947, 0.09546, 0.9929, 0.09705, 0.9927, 0.0979, 0.9943, 0.09827, 0.9918, 0.09998, 0.9927, 0.0979, 0.9943, 0.09705, 0.9927, 0.4084, 0.9541, 0.4144, 0.9643, 0.4144, 0.9643, 0.4084, 0.9541, 0.4949, 0.8829, 0.4951, 0.8831, 0.4951, 0.8833, 0.4892, 0.5436, 0.4969, 0.5239, 0.4949, 0.5345, 0.4892, 0.5436, 0.4949, 0.5345, 0.4969, 0.5239, 0.4942, 0.8846, 0.4944, 0.8842, 0.4944, 0.8845, 0.09265, 0.9871, 0.09393, 0.9884, 0.09308, 0.9896, 0.09119, 0.9891, 0.467, 0.9643, 0.4578, 0.9718, 0.4578, 0.9718, 0.467, 0.9643, 0.475, 0.9426, 0.4729, 0.9541, 0.4729, 0.9541, 0.475, 0.9426, 0.4729, 0.9311, 0.4669, 0.9209, 0.4669, 0.9209, 0.4729, 0.931, 0.4062, 0.9426, 0.4083, 0.9542, 0.4083, 0.9542, 0.4062, 0.9426, 0.4142, 0.9644, 0.4234, 0.9719, 0.4234, 0.9719, 0.4142, 0.9644, 0.4399, 0.5618, 0.4115, 0.5724, 0.4969, 0.5239, 0.4935, 0.8824, 0.4951, 0.8833, 0.4927, 0.8822, 0.4115, 0.5724, 0.4399, 0.5618, 0.4969, 0.5239, 0.493, 0.8851, 0.4923, 0.8853, 0.4944, 0.8842, 0.1003, 0.9929, 0.09998, 0.9927, 0.1007, 0.9904, 0.1011, 0.9904, 0.09515, 0.986, 0.09509, 0.9857, 0.09802, 0.986, 0.0979, 0.9864, 0.4062, 0.9426, 0.4083, 0.931, 0.4083, 0.9311, 0.4062, 0.9426, 0.05444, 0.9964, 0.05444, 0.9937, 0.05798, 0.9937, 0.05798, 0.9964, 0.4902, 0.8911, 0.4905, 0.8915, 0.4822, 0.8929, 0.3267, 0.8283, 0.3392, 0.8466, 0.000122, 0.9049, 0.4729, 0.9542, 0.475, 0.9426, 0.475, 0.9426, 0.4729, 0.9542, 0.4903, 0.8764, 0.4809, 0.8746, 0.4907, 0.876, 0.475, 0.9426, 0.4729, 0.9541, 0.4729, 0.9541, 0.475, 0.9426, 0.467, 0.9643, 0.4729, 0.9541, 0.4729, 0.9541, 0.467, 0.9643, 0.467, 0.9643, 0.4729, 0.9541, 0.4729, 0.9541, 0.467, 0.9643, 0.4235, 0.9718, 0.4144, 0.9643, 0.4144, 0.9643, 0.4235, 0.9718, 0.4142, 0.9644, 0.4083, 0.9542, 0.4083, 0.9542, 0.4142, 0.9644, 0.4062, 0.9426, 0.4083, 0.9542, 0.4083, 0.9542, 0.4062, 0.9426, 0.3027, 0.9977, 0.3188, 0.9966, 0.3241, 0.9909, 0.4902, 0.8727, 0.4898, 0.8726, 0.4901, 0.8726, 0.3241, 0.9909, 0.3188, 0.9966, 0.3099, 0.9989, 0.4902, 0.8948, 0.4901, 0.895, 0.4899, 0.895, 0.4911, 0.8755, 0.4809, 0.8746, 0.4913, 0.8754, 0.358, 0.8662, 0.3621, 0.8798, 0.3616, 0.8724, 0.491, 0.892, 0.4911, 0.8921, 0.4822, 0.8929, 0.358, 0.8662, 0.3616, 0.8724, 0.000122, 0.9049, 0.0979, 0.9864, 0.09705, 0.988, 0.09546, 0.9878, 0.09515, 0.986, 0.09583, 0.9904, 0.0932, 0.9876, 0.09192, 0.9893, 0.00354, 0.9911, 0.00354, 0.99, 0.00708, 0.99, 0.00708, 0.9911, 0.4495, 0.8928, 0.4662, 0.8989, 0.4578, 0.9133, 0.4465, 0.9093, 0.4346, 0.9093, 0.4234, 0.9133, 0.4234, 0.9133, 0.4346, 0.9093, 0.4063, 0.9426, 0.4084, 0.931, 0.4084, 0.931, 0.4063, 0.9426, 0.3925, 0.9598, 0.3893, 0.9426, 0.4063, 0.9426, 0.4084, 0.9541, 0.4467, 0.9758, 0.4084, 0.9541, 0.4235, 0.9133, 0.467, 0.9208, 0.4669, 0.9209, 0.4578, 0.9133, 0.4578, 0.9133, 0.4669, 0.9209, 0.4347, 0.9092, 0.4467, 0.9092, 0.4467, 0.9092, 0.4347, 0.9092, 0.475, 0.9426, 0.4729, 0.931, 0.4888, 0.9254, 0.4919, 0.9426, 0.4144, 0.9208, 0.4235, 0.9133, 0.4235, 0.9133, 0.4144, 0.9208, 0.415, 0.9863, 0.4014, 0.975, 0.4144, 0.9643, 0.4235, 0.9718, 0.4578, 0.9718, 0.4467, 0.9758, 0.4467, 0.9758, 0.4578, 0.9718, 0.4729, 0.9541, 0.475, 0.9426, 0.4919, 0.9426, 0.4889, 0.9598, 0.475, 0.9426, 0.4729, 0.9541, 0.4729, 0.9541, 0.475, 0.9426, 0.4235, 0.9133, 0.4144, 0.9208, 0.4014, 0.91, 0.415, 0.8988, 0.4467, 0.9092, 0.4578, 0.9133, 0.4578, 0.9133, 0.4467, 0.9092, 0.4318, 0.9923, 0.415, 0.9863, 0.4235, 0.9718, 0.4347, 0.9758, 0.4467, 0.9758, 0.4578, 0.9718, 0.4578, 0.9718, 0.4467, 0.9758, 0.4142, 0.9209, 0.4083, 0.9311, 0.4083, 0.931, 0.4142, 0.9209, 0.4729, 0.9541, 0.475, 0.9426, 0.4919, 0.9426, 0.4889, 0.9598, 0.4144, 0.9643, 0.4084, 0.9541, 0.4084, 0.9541, 0.4144, 0.9643, 0.4578, 0.9719, 0.4669, 0.9644, 0.4799, 0.9751, 0.4662, 0.9864, 0.4234, 0.9719, 0.4346, 0.976, 0.4346, 0.976, 0.4234, 0.9719, 0.4144, 0.9208, 0.4084, 0.931, 0.4084, 0.931, 0.4144, 0.9208, 0.05798, 0.9975, 0.05798, 0.9982, 0.05444, 0.9982, 0.05444, 0.9975, 0.4142, 0.9644, 0.4234, 0.9719, 0.4234, 0.9719, 0.4142, 0.9644, 0.467, 0.9643, 0.4578, 0.9718, 0.4578, 0.9718, 0.467, 0.9643, 0.475, 0.9426, 0.4729, 0.9311, 0.4729, 0.931, 0.475, 0.9426, 0.4669, 0.9209, 0.4729, 0.931, 0.4729, 0.9311, 0.4669, 0.9209, 0.4063, 0.9426, 0.4084, 0.9541, 0.4084, 0.9541, 0.4063, 0.9426, 0.4234, 0.9133, 0.4465, 0.9093, 0.4669, 0.9209, 0.475, 0.9426, 0.4729, 0.931, 0.4729, 0.931, 0.475, 0.9426, 0.4084, 0.9541, 0.4084, 0.931, 0.4235, 0.9133, 0.4465, 0.976, 0.4234, 0.9719, 0.4083, 0.9542, 0.4346, 0.9093, 0.4465, 0.9093, 0.4465, 0.9093, 0.4346, 0.9093, 0.4347, 0.9758, 0.4467, 0.9758, 0.4467, 0.9758, 0.4347, 0.9758, 0.4235, 0.9133, 0.4467, 0.9092, 0.467, 0.9208, 0.4467, 0.9758, 0.467, 0.9208, 0.475, 0.9426, 0.4729, 0.931, 0.467, 0.9208, 0.467, 0.9208, 0.4729, 0.931, 0.4142, 0.9209, 0.4234, 0.9133, 0.4234, 0.9133, 0.4142, 0.9209, 0.4083, 0.9542, 0.4083, 0.9311, 0.4234, 0.9133, 0.467, 0.9643, 0.4467, 0.9758, 0.475, 0.9426, 0.475, 0.9426, 0.4729, 0.931, 0.4729, 0.931, 0.475, 0.9426, 0.4084, 0.9541, 0.4084, 0.931, 0.4235, 0.9133, 0.4084, 0.9541, 0.4063, 0.9426, 0.4063, 0.9426, 0.4084, 0.9541, 0.4467, 0.9758, 0.467, 0.9208, 0.475, 0.9426, 0.4084, 0.9541, 0.4084, 0.931, 0.4235, 0.9133, 0.4144, 0.9643, 0.4235, 0.9718, 0.4235, 0.9718, 0.4144, 0.9643, 0.4467, 0.9758, 0.4235, 0.9718, 0.4084, 0.9541, 0.5151, 1.0, 0.4907, 1.0, 0.4907, 0.0, 0.5151, 0.0, 0.4235, 0.9133, 0.4467, 0.9092, 0.467, 0.9208, 0.4578, 0.9133, 0.467, 0.9208, 0.467, 0.9208, 0.4578, 0.9133, 0.467, 0.9643, 0.4467, 0.9758, 0.475, 0.9426, 0.4084, 0.9541, 0.4084, 0.931, 0.4235, 0.9133, 0.4235, 0.9133, 0.4467, 0.9092, 0.467, 0.9208, 0.4467, 0.9092, 0.4578, 0.9133, 0.4578, 0.9133, 0.4467, 0.9092, 0.4669, 0.9644, 0.4465, 0.976, 0.475, 0.9426, 0.4662, 0.9864, 0.4495, 0.9924, 0.4465, 0.976, 0.4578, 0.9719, 0.4083, 0.931, 0.4062, 0.9426, 0.3892, 0.9426, 0.3923, 0.9254, 0.4083, 0.9542, 0.4142, 0.9644, 0.4012, 0.9751, 0.3923, 0.9599, 0.4578, 0.9133, 0.4467, 0.9092, 0.4496, 0.8928, 0.4663, 0.8988, 0.4578, 0.9133, 0.4467, 0.9092, 0.4496, 0.8928, 0.4663, 0.8988, 0.4144, 0.9643, 0.4235, 0.9718, 0.415, 0.9863, 0.4014, 0.975, 0.4729, 0.9542, 0.475, 0.9426, 0.4919, 0.9426, 0.4888, 0.9599, 0.4235, 0.9133, 0.4144, 0.9208, 0.4014, 0.91, 0.415, 0.8988, 0.4149, 0.8989, 0.4316, 0.8928, 0.4346, 0.9093, 0.4234, 0.9133, 0.4799, 0.9102, 0.4888, 0.9254, 0.4729, 0.931, 0.4669, 0.9209, 0.4234, 0.9719, 0.4346, 0.976, 0.4316, 0.9924, 0.4149, 0.9864, 0.4889, 0.9598, 0.48, 0.975, 0.467, 0.9643, 0.4729, 0.9541, 0.09583, 0.9904, 0.09924, 0.9923, 0.09991, 0.9904, 0.09583, 0.9904, 0.09528, 0.9868, 0.0932, 0.9876, 0.09583, 0.9904, 0.09528, 0.994, 0.09753, 0.9937, 0.09583, 0.9904, 0.09192, 0.9914, 0.0932, 0.9931, 0.09583, 0.9904, 0.09924, 0.9884, 0.09753, 0.9871, 0.2981, 0.5098, 0.4905, 0.2557, 0.4883, 0.2404, 0.09583, 0.9904, 0.09876, 0.9904, 0.09827, 0.9918, 0.4809, 0.8746, 0.4949, 0.8894, 0.4949, 0.8898, 0.000122, 0.9049, 0.4883, 0.2404, 0.4905, 0.2557, 0.4822, 0.8929, 0.4942, 0.8777, 0.4943, 0.8781, 0.2986, 0.5098, 0.4969, 0.2861, 0.4946, 0.2714, 0.4822, 0.8929, 0.4943, 0.8785, 0.4944, 0.8788, 0.4809, 0.8746, 0.4951, 0.8887, 0.4951, 0.889, 0.000122, 0.9049, 0.4946, 0.2714, 0.4969, 0.2861, 0.4346, 0.976, 0.4465, 0.976, 0.4465, 0.976, 0.4346, 0.976, 0.4802, 0.5505, 0.4703, 0.5543, 0.4969, 0.5239, 0.494, 0.8848, 0.4938, 0.8849, 0.4944, 0.8842, 0.4946, 0.8827, 0.4951, 0.8833, 0.4944, 0.8826, 0.4703, 0.5543, 0.4802, 0.5505, 0.4969, 0.5239, 0.4083, 0.931, 0.4062, 0.9426, 0.3892, 0.9426, 0.3923, 0.9254, 0.4467, 0.9092, 0.4347, 0.9092, 0.4318, 0.8928, 0.4496, 0.8928, 0.4465, 0.976, 0.4578, 0.9719, 0.4662, 0.9864, 0.4495, 0.9924, 0.4729, 0.931, 0.467, 0.9208, 0.48, 0.91, 0.4889, 0.9252, 0.475, 0.9426, 0.4729, 0.931, 0.4889, 0.9252, 0.4919, 0.9426, 0.4669, 0.9209, 0.4578, 0.9133, 0.4662, 0.8989, 0.4799, 0.9102, 0.4669, 0.9209, 0.4578, 0.9133, 0.4662, 0.8989, 0.4799, 0.9102, 0.4144, 0.9208, 0.4084, 0.931, 0.3925, 0.9252, 0.4014, 0.91, 0.4014, 0.91, 0.415, 0.8988, 0.4235, 0.9133, 0.4144, 0.9208, 0.4799, 0.9751, 0.4662, 0.9864, 0.4578, 0.9719, 0.4669, 0.9644, 0.4084, 0.931, 0.4063, 0.9426, 0.3893, 0.9426, 0.3925, 0.9252, 0.4578, 0.9718, 0.467, 0.9643, 0.48, 0.975, 0.4663, 0.9863, 0.4084, 0.931, 0.4063, 0.9426, 0.3893, 0.9426, 0.3925, 0.9252, 0.4729, 0.9541, 0.475, 0.9426, 0.4919, 0.9426, 0.4889, 0.9598, 0.415, 0.8988, 0.4318, 0.8928, 0.4347, 0.9092, 0.4235, 0.9133, 0.4083, 0.9542, 0.4142, 0.9644, 0.4012, 0.9751, 0.3923, 0.9599, 0.4063, 0.9426, 0.4084, 0.9541, 0.3925, 0.9598, 0.3893, 0.9426, 0.3923, 0.9599, 0.3892, 0.9426, 0.4062, 0.9426, 0.4083, 0.9542, 0.4234, 0.9133, 0.4142, 0.9209, 0.4012, 0.9102, 0.4149, 0.8989, 0.4889, 0.9252, 0.4919, 0.9426, 0.475, 0.9426, 0.4729, 0.931, 0.4467, 0.9092, 0.4347, 0.9092, 0.4318, 0.8928, 0.4496, 0.8928, 0.4902, 0.8727, 0.4896, 0.8726, 0.4898, 0.8726, 0.3027, 0.9977, 0.3099, 0.9989, 0.3188, 0.9966, 0.4729, 0.931, 0.467, 0.9208, 0.467, 0.9208, 0.4729, 0.931, 0.467, 0.9208, 0.4578, 0.9133, 0.4578, 0.9133, 0.467, 0.9208, 0.4234, 0.9719, 0.4346, 0.976, 0.4346, 0.976, 0.4234, 0.9719, 0.475, 0.9426, 0.4729, 0.931, 0.4729, 0.931, 0.475, 0.9426, 0.3241, 0.9909, 0.3099, 0.9989, 0.3027, 0.9977, 0.4902, 0.8948, 0.4899, 0.895, 0.4897, 0.895, 0.09583, 0.9904, 0.09393, 0.9923, 0.09308, 0.9911, 0.09583, 0.9904, 0.09705, 0.9927, 0.09546, 0.9929, 0.09583, 0.9904, 0.09546, 0.9878, 0.09705, 0.988, 0.09583, 0.9904, 0.09308, 0.9896, 0.09393, 0.9884, 0.09583, 0.9904, 0.09827, 0.989, 0.09876, 0.9904, 0.4911, 0.8923, 0.4911, 0.8925, 0.4822, 0.8929, 0.2981, 0.9247, 0.3604, 0.8877, 0.3621, 0.8798, 0.4913, 0.8752, 0.4809, 0.8746, 0.4913, 0.8751, 0.3621, 0.8798, 0.3604, 0.8877, 0.000122, 0.9049, 0.4235, 0.9133, 0.4467, 0.9092, 0.467, 0.9208, 0.4347, 0.9092, 0.4235, 0.9133, 0.4235, 0.9133, 0.4347, 0.9092, 0.4467, 0.9758, 0.4347, 0.9758, 0.4235, 0.9718, 0.4467, 0.9758, 0.467, 0.9208, 0.475, 0.9426, 0.4235, 0.9718, 0.4347, 0.9758, 0.4347, 0.9758, 0.4235, 0.9718, 0.467, 0.9643, 0.4578, 0.9718, 0.4467, 0.9758, 0.4669, 0.9644, 0.4729, 0.9542, 0.4729, 0.9542, 0.4669, 0.9644, 0.4234, 0.9719, 0.4142, 0.9644, 0.4083, 0.9542, 0.4465, 0.976, 0.4669, 0.9209, 0.475, 0.9426, 0.4234, 0.9719, 0.4142, 0.9644, 0.4083, 0.9542, 0.4234, 0.9133, 0.4465, 0.9093, 0.4669, 0.9209, 0.4465, 0.976, 0.4578, 0.9719, 0.4578, 0.9719, 0.4465, 0.976, 0.4929, 0.8777, 0.4929, 0.873, 0.4929, 0.8738, 0.4929, 0.8785, 0.467, 0.9643, 0.4729, 0.9541, 0.4729, 0.9541, 0.467, 0.9643, 0.4083, 0.9542, 0.4142, 0.9644, 0.4142, 0.9644, 0.4083, 0.9542, 0.4235, 0.9718, 0.4347, 0.9758, 0.4347, 0.9758, 0.4235, 0.9718, 0.4084, 0.931, 0.4063, 0.9426, 0.4063, 0.9426, 0.4084, 0.931, 0.467, 0.9208, 0.4729, 0.931, 0.4729, 0.931, 0.467, 0.9208, 0.4144, 0.9643, 0.4235, 0.9718, 0.4235, 0.9718, 0.4144, 0.9643, 0.4235, 0.9133, 0.4347, 0.9092, 0.4347, 0.9092, 0.4235, 0.9133, 0.467, 0.9643, 0.4578, 0.9718, 0.4578, 0.9718, 0.467, 0.9643, 0.4063, 0.9426, 0.4084, 0.9541, 0.4084, 0.9541, 0.4063, 0.9426, 0.4062, 0.9426, 0.4083, 0.931, 0.4083, 0.9311, 0.4062, 0.9426, 0.4235, 0.9133, 0.4347, 0.9092, 0.4347, 0.9092, 0.4235, 0.9133, 0.4142, 0.9209, 0.4234, 0.9133, 0.4234, 0.9133, 0.4142, 0.9209, 0.4084, 0.9541, 0.4144, 0.9643, 0.4144, 0.9643, 0.4084, 0.9541, 0.4669, 0.9644, 0.4578, 0.9719, 0.4578, 0.9719, 0.4669, 0.9644, 0.475, 0.9426, 0.4729, 0.9311, 0.4729, 0.931, 0.475, 0.9426, 0.475, 0.9426, 0.4729, 0.931, 0.4729, 0.931, 0.475, 0.9426, 0.4235, 0.9133, 0.4144, 0.9208, 0.4144, 0.9208, 0.4235, 0.9133, 0.4347, 0.9092, 0.4235, 0.9133, 0.4235, 0.9133, 0.4347, 0.9092, 0.4235, 0.9718, 0.4144, 0.9643, 0.4084, 0.9541, 0.467, 0.9643, 0.4578, 0.9718, 0.4467, 0.9758, 0.4235, 0.9718, 0.4144, 0.9643, 0.4084, 0.9541, 0.4465, 0.9093, 0.4578, 0.9133, 0.4669, 0.9209, 0.4083, 0.9311, 0.4142, 0.9209, 0.4234, 0.9133, 0.4729, 0.9542, 0.4669, 0.9644, 0.475, 0.9426, 0.4467, 0.9092, 0.4578, 0.9133, 0.467, 0.9208, 0.4467, 0.9092, 0.4578, 0.9133, 0.467, 0.9208, 0.4084, 0.9541, 0.4063, 0.9426, 0.4084, 0.931, 0.4669, 0.9644, 0.4578, 0.9719, 0.4465, 0.976, 0.4669, 0.9644, 0.4578, 0.9719, 0.4465, 0.976, 0.4729, 0.9541, 0.467, 0.9643, 0.475, 0.9426, 0.4235, 0.9718, 0.4144, 0.9643, 0.4084, 0.9541, 0.4669, 0.9209, 0.4729, 0.9311, 0.475, 0.9426, 0.467, 0.9643, 0.4578, 0.9718, 0.4467, 0.9758, 0.4467, 0.9758, 0.4347, 0.9758, 0.4235, 0.9718, 0.4084, 0.9541, 0.4063, 0.9426, 0.4084, 0.931, 0.4729, 0.9541, 0.467, 0.9643, 0.475, 0.9426, 0.4467, 0.9092, 0.4578, 0.9133, 0.467, 0.9208, 0.4084, 0.931, 0.4144, 0.9208, 0.4235, 0.9133, 0.4234, 0.9133, 0.4346, 0.9093, 0.4465, 0.9093, 0.467, 0.9208, 0.4729, 0.931, 0.475, 0.9426, 0.467, 0.9208, 0.4729, 0.931, 0.475, 0.9426, 0.4467, 0.9092, 0.4578, 0.9133, 0.467, 0.9208, 0.4084, 0.931, 0.4144, 0.9208, 0.4235, 0.9133, 0.4467, 0.9758, 0.4347, 0.9758, 0.4235, 0.9718, 0.467, 0.9643, 0.4578, 0.9718, 0.4467, 0.9758, 0.4084, 0.931, 0.4144, 0.9208, 0.4235, 0.9133, 0.4465, 0.976, 0.4346, 0.976, 0.4234, 0.9719, 0.4729, 0.9541, 0.467, 0.9643, 0.475, 0.9426, 0.4729, 0.9541, 0.467, 0.9643, 0.475, 0.9426, 0.4235, 0.9718, 0.4144, 0.9643, 0.4084, 0.9541, 0.4084, 0.9541, 0.4063, 0.9426, 0.4084, 0.931, 0.4084, 0.9541, 0.4063, 0.9426, 0.4084, 0.931, 0.467, 0.9208, 0.4729, 0.931, 0.475, 0.9426, 0.4467, 0.9758, 0.4347, 0.9758, 0.4235, 0.9718, 0.467, 0.9208, 0.4729, 0.931, 0.475, 0.9426, 0.4235, 0.9133, 0.4347, 0.9092, 0.4467, 0.9092, 0.4234, 0.9133, 0.4346, 0.9093, 0.4465, 0.9093, 0.4235, 0.9133, 0.4347, 0.9092, 0.4467, 0.9092, 0.4084, 0.931, 0.4144, 0.9208, 0.4235, 0.9133, 0.4729, 0.9542, 0.4669, 0.9644, 0.475, 0.9426, 0.4083, 0.9311, 0.4142, 0.9209, 0.4234, 0.9133, 0.4235, 0.9133, 0.4347, 0.9092, 0.4467, 0.9092, 0.4465, 0.9093, 0.4578, 0.9133, 0.4669, 0.9209, 0.4235, 0.9133, 0.4347, 0.9092, 0.4467, 0.9092, 0.4083, 0.9542, 0.4062, 0.9426, 0.4083, 0.9311, 0.4669, 0.9209, 0.4729, 0.9311, 0.475, 0.9426, 0.4465, 0.976, 0.4346, 0.976, 0.4234, 0.9719, 0.4083, 0.9542, 0.4062, 0.9426, 0.4083, 0.9311, 0.5012, 0.1492, 0.5012, 0.145, 0.9991, 0.145, 0.9991, 0.1492, 0.03137, 0.9838, 0.04938, 0.9705, 0.05689, 0.9838, 0.03143, 0.9838, 0.04968, 0.9704, 0.05725, 0.9838, 0.491, 0.8757, 0.4809, 0.8746, 0.4911, 0.8755, 0.358, 0.8662, 0.3525, 0.8607, 0.2981, 0.8676, 0.4909, 0.8918, 0.491, 0.892, 0.4822, 0.8929, 0.3525, 0.8607, 0.358, 0.8662, 0.000122, 0.9049, 0.03027, 0.9916, 0.05115, 0.9709, 0.05988, 0.9917, 0.03064, 0.9839, 0.004822, 0.9839, 0.01172, 0.9705, 0.09192, 0.9893, 0.09076, 0.989, 0.09076, 0.9917, 0.09192, 0.9914, 0.7682, 0.9413, 0.5, 0.9482, 0.5, 0.7782, 0.7751, 0.7751, 0.0, -11.75, -11.55, -11.54, -11.74, -13.71, 0.0, -13.72, 0.3925, 0.9252, 0.4014, 0.91, 0.4144, 0.9208, 0.4084, 0.931, 0.4907, 1.0, 0.4672, 1.0, 0.4672, 0.0, 0.4907, 0.0, -35.21, -45.44, 39.15, -45.44, -35.21, -45.44, -35.21, 100.5, -35.21, -45.44, -35.21, -45.44, -35.21, 100.6, 19.31, -0.1113, 22.4, -1.607, 22.4, 5.972, 19.01, 7.003, -35.21, -45.44, -35.21, 100.5, -35.21, 100.6, -35.21, -45.44, 0.4823, 0.873, 0.4823, 0.8777, 0.4823, 0.8785, 0.4823, 0.8738, -35.21, -45.44, 39.15, -45.44, 39.3, -45.44, -35.21, -45.44, 39.3, -45.44, 39.15, -45.44, -35.21, -45.44, -35.21, -45.44, 39.3, -45.44, 39.15, -45.44, -35.21, -45.44, 18.06, -10.94, 11.55, -11.54, 22.28, -13.75, 0.4465, 0.976, 0.4346, 0.976, 0.4346, 0.976, 0.4465, 0.976, -18.06, 11.05, -11.55, 11.6, -22.36, 11.65, 0.3159, 0.8062, 0.308, 0.7805, 0.2981, 0.7848, 0.2981, 0.8118, -19.01, -7.06, -22.39, -8.765, -22.52, -13.74, -18.06, -10.94, -19.01, -7.06, -19.31, -0.1113, -22.38, -1.931, -22.39, -8.765, 19.31, -0.1113, 19.01, -7.06, 22.4, -9.564, 22.4, -1.607, 11.73, 11.52, 18.06, 11.05, 22.34, 11.74, -11.74, -13.71, -18.06, -10.94, -22.52, -13.74, 11.55, 11.6, 18.06, 11.05, 11.73, 11.52, -11.55, -11.54, -18.06, -10.94, -11.74, -13.71, 0.4883, 0.2404, 0.4883, 0.000671, 0.000122, 0.000671, 0.07636, 0.5098, -35.21, 100.5, 10.87, 115.4, 10.84, 115.5, -35.21, 100.6, 39.3, -45.44, -35.21, -45.44, -35.21, -45.44, 39.15, -45.44, -35.21, 100.5, -35.21, -45.44, -35.21, -45.44, -35.21, 100.6, -22.36, 11.65, -11.55, 11.6, -11.63, 11.53, 22.28, -13.75, 11.55, -11.54, 11.81, -13.66, 0.2981, 0.8536, 0.3392, 0.8466, 0.3267, 0.8283, 0.2981, 0.8355, 0.2981, 0.8954, 0.2981, 0.9247, 0.07636, 0.9247, 0.07636, 0.8676, 0.4346, 0.9093, 0.4465, 0.9093, 0.4465, 0.9093, 0.4346, 0.9093, 0.4467, 0.9758, 0.4347, 0.9758, 0.4347, 0.9758, 0.4467, 0.9758, 40.46, 0.6084, 40.46, 38.97, 40.6, 39.0, 40.61, 0.5891, 23.49, 49.06, 27.45, 46.81, 27.52, 46.94, 23.59, 49.17, 40.46, 38.97, 40.46, 0.6084, 40.61, 0.5891, 40.6, 39.0, 0.5, 0.7782, 0.2249, 0.7751, 0.2218, 0.5, 0.5, 0.5, 27.52, 46.94, 23.59, 49.17, 23.49, 49.06, 27.45, 46.81, 19.66, 97.68, 14.13, 114.3, 14.25, 114.4, 19.81, 97.72, 13.06, 84.44, 14.67, 88.02, 14.52, 88.09, 12.89, 84.53, 14.13, 114.3, 19.66, 97.68, 19.81, 97.72, 14.25, 114.4, 14.38, 59.84, 12.32, 64.96, 12.19, 64.91, 14.25, 59.79, 12.32, 64.96, 14.38, 59.84, 14.25, 59.79, 12.19, 64.91, 40.15, 40.69, 39.28, 42.16, 39.4, 42.25, 40.28, 40.73, 19.93, 96.4, 19.85, 95.22, 19.99, 95.15, 20.08, 96.4, 19.66, 97.68, 14.13, 114.3, 14.25, 114.4, 19.81, 97.72, 19.85, 95.22, 19.93, 96.4, 20.08, 96.4, 19.99, 95.15, 39.15, -45.44, 39.15, -6.755, 39.29, -6.778, 39.3, -45.44, 37.91, 43.27, 36.41, 43.88, 36.46, 44.01, 37.99, 43.39, 14.25, 59.79, 12.19, 64.91, 12.32, 64.96, 14.38, 59.84, 0.4946, 0.8796, 0.4941, 0.8958, 0.4811, 0.8958, 0.481, 0.8796, 11.06, 75.7, 11.18, 70.53, 11.33, 70.53, 11.21, 75.7, 14.67, 88.02, 13.06, 84.44, 12.89, 84.53, 14.52, 88.09, 11.06, 75.7, 11.69, 80.38, 11.85, 80.35, 11.21, 75.7, 12.19, 64.91, 11.18, 70.53, 11.33, 70.53, 12.32, 64.96, 39.4, 42.25, 37.99, 43.39, 37.91, 43.27, 39.28, 42.16, 37.99, 43.39, 39.4, 42.25, 39.28, 42.16, 37.91, 43.27, 19.99, 95.15, 20.08, 96.4, 19.93, 96.4, 19.85, 95.22, 40.28, 40.73, 39.4, 42.25, 39.28, 42.16, 40.15, 40.69, 16.43, 91.04, 18.46, 93.32, 18.56, 93.22, 16.55, 90.94, 40.11, -1.765, 40.46, 0.6084, 40.61, 0.5891, 40.25, -1.801, 36.41, 43.88, 31.77, 45.1, 31.81, 45.24, 36.46, 44.01, 19.31, 94.21, 18.46, 93.32, 18.56, 93.22, 19.42, 94.13, 0.9991, 0.1351, 0.9991, 0.1397, 0.5012, 0.1397, 0.5012, 0.1351, 1.0, 0.0, 1.0, 1.0, 0.0, 1.0, 0.0, 0.0, -35.21, 100.5, 10.87, 115.4, 10.84, 115.5, -35.21, 100.6, 10.87, 115.4, -35.21, 100.5, -35.21, 100.6, 10.84, 115.5, 39.15, -6.755, 39.15, -45.44, 39.3, -45.44, 39.29, -6.778, 39.15, -6.755, 39.15, -45.44, 39.3, -45.44, 39.29, -6.778, 19.94, 51.93, 16.84, 55.48, 16.97, 55.57, 20.07, 52.03, 39.15, -45.44, 39.15, -6.755, 39.29, -6.778, 39.3, -45.44, 16.84, 55.48, 19.94, 51.93, 20.07, 52.03, 16.97, 55.57, 19.94, 51.93, 16.84, 55.48, 16.97, 55.57, 20.07, 52.03, 11.18, 70.53, 12.19, 64.91, 12.32, 64.96, 11.33, 70.53, 12.89, 84.53, 11.69, 80.38, 11.85, 80.35, 13.06, 84.44, 18.46, 93.32, 16.43, 91.04, 16.55, 90.94, 18.56, 93.22, 40.11, -1.765, 39.49, -4.298, 39.63, -4.331, 40.25, -1.801, 40.25, -1.801, 39.63, -4.331, 39.49, -4.298, 40.11, -1.765, 12.0, 115.7, 13.41, 115.4, 13.33, 115.2, 11.98, 115.6, 20.08, 96.4, 19.99, 95.15, 19.85, 95.22, 19.93, 96.4, 11.98, 115.6, 13.33, 115.2, 13.41, 115.4, 12.0, 115.7, 19.31, 94.21, 19.85, 95.22, 19.99, 95.15, 19.42, 94.13, 14.25, 59.79, 16.84, 55.48, 16.97, 55.57, 14.38, 59.84, 16.84, 55.48, 14.25, 59.79, 14.38, 59.84, 16.97, 55.57, 16.43, 91.04, 14.52, 88.09, 14.67, 88.02, 16.55, 90.94, 23.49, 49.06, 19.94, 51.93, 20.07, 52.03, 23.59, 49.17, 37.91, 43.27, 39.28, 42.16, 39.4, 42.25, 37.99, 43.39, 40.15, 40.69, 39.28, 42.16, 39.4, 42.25, 40.28, 40.73, 40.11, -1.765, 40.46, 0.6084, 40.61, 0.5891, 40.25, -1.801, 11.98, 115.6, 10.87, 115.4, 10.84, 115.5, 12.0, 115.7, 11.69, 80.38, 12.89, 84.53, 13.06, 84.44, 11.85, 80.35, 19.31, 94.21, 19.85, 95.22, 19.99, 95.15, 19.42, 94.13, 0.2318, 0.05872, 0.5, 0.05176, 0.5, 0.2218, 0.2249, 0.2249, 13.41, 115.4, 14.25, 114.4, 14.13, 114.3, 13.33, 115.2, 31.77, 45.1, 27.45, 46.81, 27.52, 46.94, 31.81, 45.24, 16.84, 55.48, 14.25, 59.79, 14.38, 59.84, 16.97, 55.57, 11.69, 80.38, 11.06, 75.7, 11.21, 75.7, 11.85, 80.35, 10.87, 115.4, -35.21, 100.5, -35.21, 100.6, 10.84, 115.5, 14.67, 88.02, 16.55, 90.94, 16.43, 91.04, 14.52, 88.09, 19.85, 95.22, 19.31, 94.21, 19.42, 94.13, 19.99, 95.15, 39.28, 42.16, 40.15, 40.69, 40.28, 40.73, 39.4, 42.25, 0.0, 11.76, 0.0, 11.52, -11.63, 11.53, -11.55, 11.6, 40.11, -1.765, 39.49, -4.298, 39.63, -4.331, 40.25, -1.801, 40.6, 39.0, 40.61, 0.5891, 40.46, 0.6084, 40.46, 38.97, 0.4144, 0.9208, 0.4084, 0.931, 0.4084, 0.931, 0.4144, 0.9208, 11.69, 80.38, 12.89, 84.53, 13.06, 84.44, 11.85, 80.35, 12.89, 84.53, 11.69, 80.38, 11.85, 80.35, 13.06, 84.44, 14.13, 114.3, 19.66, 97.68, 19.81, 97.72, 14.25, 114.4, 31.77, 45.1, 36.41, 43.88, 36.46, 44.01, 31.81, 45.24, 13.41, 115.4, 12.0, 115.7, 11.98, 115.6, 13.33, 115.2, 13.33, 115.2, 11.98, 115.6, 12.0, 115.7, 13.41, 115.4, 19.42, 94.13, 19.99, 95.15, 19.85, 95.22, 19.31, 94.21, 16.43, 91.04, 18.46, 93.32, 18.56, 93.22, 16.55, 90.94, 27.45, 46.81, 31.77, 45.1, 31.81, 45.24, 27.52, 46.94, 14.52, 88.09, 16.43, 91.04, 16.55, 90.94, 14.67, 88.02, 14.67, 88.02, 13.06, 84.44, 12.89, 84.53, 14.52, 88.09, 11.06, 75.7, 11.69, 80.38, 11.85, 80.35, 11.21, 75.7, 11.69, 80.38, 11.06, 75.7, 11.21, 75.7, 11.85, 80.35, 19.94, 51.93, 23.49, 49.06, 23.59, 49.17, 20.07, 52.03, 23.49, 49.06, 19.94, 51.93, 20.07, 52.03, 23.59, 49.17, 40.15, 40.69, 40.46, 38.97, 40.6, 39.0, 40.28, 40.73, 40.46, 38.97, 40.15, 40.69, 40.28, 40.73, 40.6, 39.0, 39.29, -6.778, 39.63, -4.331, 39.49, -4.298, 39.15, -6.755, 40.15, 40.69, 40.46, 38.97, 40.6, 39.0, 40.28, 40.73, 14.25, 59.79, 16.84, 55.48, 16.97, 55.57, 14.38, 59.84, 19.94, 51.93, 23.49, 49.06, 23.59, 49.17, 20.07, 52.03, 14.52, 88.09, 16.43, 91.04, 16.55, 90.94, 14.67, 88.02, 11.06, 75.7, 11.18, 70.53, 11.33, 70.53, 11.21, 75.7, 11.21, 75.7, 11.33, 70.53, 11.18, 70.53, 11.06, 75.7, 27.45, 46.81, 23.49, 49.06, 23.59, 49.17, 27.52, 46.94, 27.45, 46.81, 23.49, 49.06, 23.59, 49.17, 27.52, 46.94, 27.45, 46.81, 31.77, 45.1, 31.81, 45.24, 27.52, 46.94, 31.77, 45.1, 27.45, 46.81, 27.52, 46.94, 31.81, 45.24, 12.19, 64.91, 11.18, 70.53, 11.33, 70.53, 12.32, 64.96, 11.18, 70.53, 12.19, 64.91, 12.32, 64.96, 11.33, 70.53, 39.29, -6.778, 39.63, -4.331, 39.49, -4.298, 39.15, -6.755, 39.15, -6.755, 39.49, -4.298, 39.63, -4.331, 39.29, -6.778, 18.46, 93.32, 16.43, 91.04, 16.55, 90.94, 18.56, 93.22, 13.33, 115.2, 14.13, 114.3, 14.25, 114.4, 13.41, 115.4, 36.41, 43.88, 31.77, 45.1, 31.81, 45.24, 36.46, 44.01, 0.09119, 0.9916, 0.09076, 0.9917, 0.09076, 0.989, 0.09119, 0.9891, 13.33, 115.2, 14.13, 114.3, 14.25, 114.4, 13.41, 115.4, 14.38, 59.84, 12.32, 64.96, 12.19, 64.91, 14.25, 59.79, 39.15, -6.755, 39.49, -4.298, 39.63, -4.331, 39.29, -6.778, 40.25, -1.801, 40.61, 0.5891, 40.46, 0.6084, 40.11, -1.765, 40.46, 38.97, 40.15, 40.69, 40.28, 40.73, 40.6, 39.0, 40.46, 0.6084, 40.11, -1.765, 40.25, -1.801, 40.61, 0.5891, 0.7782, 0.5, 0.5, 0.5, 0.5, 0.2218, 0.7751, 0.2249, 37.91, 43.27, 36.41, 43.88, 36.46, 44.01, 37.99, 43.39, 14.52, 88.09, 12.89, 84.53, 13.06, 84.44, 14.67, 88.02, 36.41, 43.88, 37.91, 43.27, 37.99, 43.39, 36.46, 44.01, 39.28, 42.16, 37.91, 43.27, 37.99, 43.39, 39.4, 42.25, 10.87, 115.4, 11.98, 115.6, 12.0, 115.7, 10.84, 115.5, 40.46, 38.97, 40.46, 0.6084, 40.61, 0.5891, 40.6, 39.0, 19.93, 96.4, 19.66, 97.68, 19.81, 97.72, 20.08, 96.4, 19.66, 97.68, 19.93, 96.4, 20.08, 96.4, 19.81, 97.72, 19.66, 97.68, 19.93, 96.4, 20.08, 96.4, 19.81, 97.72, 11.98, 115.6, 10.87, 115.4, 10.84, 115.5, 12.0, 115.7, 10.87, 115.4, 11.98, 115.6, 12.0, 115.7, 10.84, 115.5, 18.46, 93.32, 19.31, 94.21, 19.42, 94.13, 18.56, 93.22, 19.42, 94.13, 18.56, 93.22, 18.46, 93.32, 19.31, 94.21, 16.84, 55.48, 19.94, 51.93, 20.07, 52.03, 16.97, 55.57, 19.31, 94.21, 18.46, 93.32, 18.56, 93.22, 19.42, 94.13, 0.9999, 0.000977, 0.9999, 0.9999, 0.000977, 0.9999, 0.000977, 0.000977])
me_yard.materials.append(mat_yardmarquee)
me_yard.materials.append(mat_yardmonitor)
me_yard.materials.append(mat_yardbezel)
me_yard.materials.append(mat_yardtextures)
me_yard.materials.append(mat_yardshiny1)
me_yard.materials.append(mat_yardshiny2)
me_yard.use_remesh_fix_poles = True
me_yard.use_remesh_preserve_attributes = False
me_yard.update()

# ---- objects
ob_yard = bpy.data.objects.new('yard', me_yard)

# ---- transforms, parenting, visibility, modifiers, constraints
ob_yard.location = (0.01856, -0.1547, 0.9525)
ob_yard.rotation_euler = (1.571, 0.0, 0.0)
_m = ob_yard.modifiers.new('Auto Smooth', 'NODES')
_m.node_group = ng_auto_smooth
_gi = [s.identifier for s in ng_auto_smooth.interface.items_tree if s.item_type == 'SOCKET' and s.in_out == 'INPUT']
_m[_gi[1]] = 1.047  # Angle
_m = ob_yard.modifiers.new('WeightedNormal', 'WEIGHTED_NORMAL')
_m.keep_sharp = True

# ---- collection membership
scene.collection.objects.link(ob_yard)

# ---- scene / render settings (as saved in the file)
scene.frame_start = 1; scene.frame_end = 250; scene.frame_set(1)
scene.render.engine = 'BLENDER_EEVEE_NEXT'
scene.cycles.use_denoising = False
scene.cycles.samples = 128
scene.cycles.sampling_pattern = 'TABULATED_SOBOL'
scene.cycles.use_adaptive_sampling = False
scene.cycles.use_light_tree = False
scene.view_settings.view_transform = 'Filmic'
bpy.context.view_layer.update()

# ---- added for rendering (the .blend has no active camera and no usable light): camera, sun
cam_auto = bpy.data.cameras.new('AutoCamera')
cam_auto.lens = 50.0
cam_auto.sensor_width = 36.0
cam_auto.clip_end = 1000.0
ob_auto_camera = bpy.data.objects.new('AutoCamera', cam_auto)
scene.collection.objects.link(ob_auto_camera)
ob_auto_camera.location = (1.79246, -2.15095, 2.27165)
ob_auto_camera.rotation_euler = (1.09748, -7.21219e-08, 0.694738)
scene.camera = ob_auto_camera
light_auto_sun = bpy.data.lights.new('AutoSun', 'SUN')
light_auto_sun.energy = 3.0
light_auto_sun.angle = 0.0523599
ob_auto_sun = bpy.data.objects.new('AutoSun', light_auto_sun)
scene.collection.objects.link(ob_auto_sun)
ob_auto_sun.rotation_euler = (0.872665, 0.174533, 0.523599)
bpy.context.view_layer.update()
